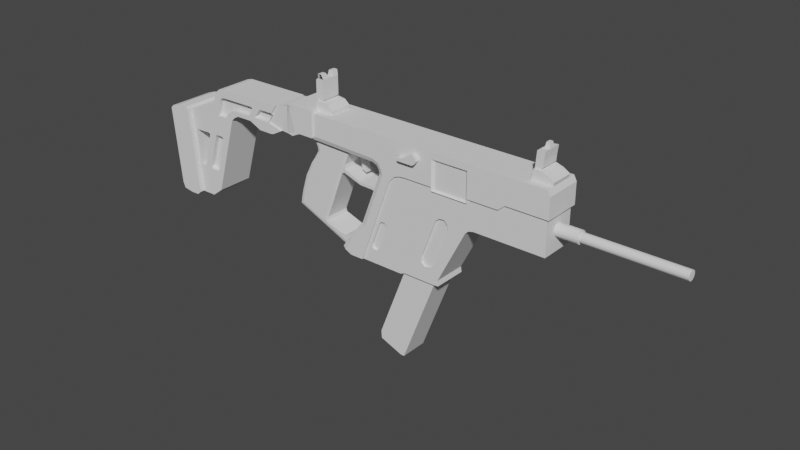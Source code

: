 # Source: Kriss-Vector.blend  (saved by Blender 2.93.21; exported with 4.5.12 LTS)
import bpy
from mathutils import Matrix  # noqa: F401  (used for matrix-valued properties, if any)

bpy.ops.wm.read_factory_settings(use_empty=True)
scene = bpy.context.scene
scene.name = 'Scene'

# ---- collections
col_collection = bpy.data.collections.new('Collection'); scene.collection.children.link(col_collection)

# ---- world
world_world = bpy.data.worlds.new('World'); scene.world = world_world
world_world.use_nodes = True; world_world.node_tree.nodes.clear()
_N = world_world.node_tree.nodes; _L = world_world.node_tree.links
n0 = _N.new('ShaderNodeOutputWorld'); n0.name = 'World Output'; n0.location = (300, 300)
n1 = _N.new('ShaderNodeBackground'); n1.name = 'Background'; n1.location = (10, 300)
n1.inputs[0].default_value = (0.05088, 0.05088, 0.05088, 1.0)
_L.new(n1.outputs[0], n0.inputs[0])
n0.is_active_output = True
world_world.color = (0.05088, 0.05088, 0.05088)
world_world.use_sun_shadow = False
world_world.sun_shadow_jitter_overblur = 0.0

# ---- meshes
me_x = bpy.data.meshes.new('栅格')
me_x.from_pydata([(0.3781, -0.4412, -0.5), (0.3366, -0.4564, -0.5), (0.3781, -0.4412, 0.5), (0.3366, -0.4564, 0.5), (-0.2989, -0.2473, -0.4708), (-0.2702, -0.2528, -0.5), (-0.309, -0.3114, -0.4708), (-0.2766, -0.2936, -0.5), (0.3015, -0.5742, -0.4708), (0.3162, -0.5487, -0.5), (-0.2799, -0.1637, -0.4708), (-0.2517, -0.1712, -0.5), (-0.2514, -0.07051, -0.4708), (-0.2235, -0.07915, -0.5), (-0.2229, 0.02027, -0.4708), (-0.1959, 0.009015, -0.5), (-0.1802, 0.1016, -0.4708), (-0.1542, 0.08826, -0.5), (0.2867, -0.4748, -0.5), (0.2867, -0.4748, -0.4708), (-0.1422, 0.1781, -0.4708), (-0.117, 0.1632, -0.5), (0.04146, -0.4106, -0.5), (0.06592, -0.3888, -0.4708), (-0.09234, 0.2499, -0.4708), (-0.06774, 0.2341, -0.5), (0.02581, -0.351, -0.5), (0.05642, -0.3526, -0.4708), (-0.04723, 0.3264, -0.4708), (-0.0167, 0.3207, -0.5), (0.2309, 0.1901, -0.5), (0.2582, 0.1798, -0.4708), (-0.05435, 0.3697, -0.4708), (-0.02629, 0.379, -0.5), (-0.08285, 0.4249, -0.4708), (-0.05994, 0.4442, -0.5), (0.2936, 0.2758, -0.4708), (0.2663, 0.2864, -0.5), (0.3624, 0.4477, -0.4708), (0.3313, 0.4487, -0.5), (-0.08329, 0.4618, -0.5), (-0.1338, 0.4634, -0.4708), (-0.2702, -0.2528, 0.5), (-0.2989, -0.2473, 0.4708), (-0.2766, -0.2936, 0.5), (-0.309, -0.3114, 0.4708), (0.3162, -0.5487, 0.5), (0.3015, -0.5742, 0.4708), (-0.2517, -0.1712, 0.5), (-0.2799, -0.1637, 0.4708), (-0.2235, -0.07915, 0.5), (-0.2514, -0.07051, 0.4708), (-0.1959, 0.009015, 0.5), (-0.2229, 0.02027, 0.4708), (-0.1542, 0.08826, 0.5), (-0.1802, 0.1016, 0.4708), (0.2867, -0.4748, 0.4708), (0.2867, -0.4748, 0.5), (-0.117, 0.1632, 0.5), (-0.1422, 0.1781, 0.4708), (0.06592, -0.3888, 0.4708), (0.04146, -0.4106, 0.5), (-0.06774, 0.2341, 0.5), (-0.09234, 0.2499, 0.4708), (0.05642, -0.3526, 0.4708), (0.02581, -0.351, 0.5), (-0.0167, 0.3207, 0.5), (-0.04723, 0.3264, 0.4708), (0.2582, 0.1798, 0.4708), (0.2309, 0.1901, 0.5), (-0.02629, 0.379, 0.5), (-0.05435, 0.3697, 0.4708), (-0.05995, 0.4442, 0.5), (-0.08285, 0.4249, 0.4708), (0.2663, 0.2864, 0.5), (0.2936, 0.2758, 0.4708), (0.3313, 0.4487, 0.5), (0.3624, 0.4477, 0.4708), (-0.1338, 0.4634, 0.4708), (-0.08329, 0.4618, 0.5)], [], [(10, 4, 43, 49), (12, 10, 49, 51), (8, 9, 0, 2, 46, 47), (0, 9, 7, 5, 11, 13, 15, 17, 21, 25, 29, 33, 35, 40, 39, 37, 30, 26, 22, 18, 1), (6, 8, 47, 45), (14, 12, 51, 53), (16, 14, 53, 55), (0, 1, 3, 2), (20, 16, 55, 59), (19, 23, 60, 56), (1, 18, 19, 56, 57, 3), (24, 20, 59, 63), (23, 27, 64, 60), (28, 24, 63, 67), (27, 31, 68, 64), (32, 28, 67, 71), (31, 36, 75, 68), (41, 34, 73, 78), (38, 39, 40, 41, 78, 79, 76, 77), (36, 38, 77, 75), (2, 3, 57, 61, 65, 69, 74, 76, 79, 72, 70, 66, 62, 58, 54, 52, 50, 48, 42, 44, 46), (34, 32, 71, 73), (8, 6, 7, 9), (6, 4, 5, 7), (4, 10, 11, 5), (10, 12, 13, 11), (12, 14, 15, 13), (14, 16, 17, 15), (16, 20, 21, 17), (23, 19, 18, 22), (20, 24, 25, 21), (27, 23, 22, 26), (24, 28, 29, 25), (31, 27, 26, 30), (28, 32, 33, 29), (32, 34, 35, 33), (38, 36, 37, 39), (34, 41, 40, 35), (30, 37, 36, 31), (46, 44, 45, 47), (44, 42, 43, 45), (42, 48, 49, 43), (48, 50, 51, 49), (50, 52, 53, 51), (52, 54, 55, 53), (54, 58, 59, 55), (61, 57, 56, 60), (58, 62, 63, 59), (65, 61, 60, 64), (62, 66, 67, 63), (69, 65, 64, 68), (66, 70, 71, 67), (70, 72, 73, 71), (76, 74, 75, 77), (72, 79, 78, 73), (68, 75, 74, 69), (4, 6, 45, 43)])
_uv = me_x.uv_layers.new(name='UV 贴图')
_uv.uv.foreach_set('vector', [0.0, 0.0, 0.0, 0.0, 0.0, 0.0, 0.0, 0.0, 0.0, 0.0, 0.0, 0.0, 0.0, 0.0, 0.0, 0.0, 0.0, 0.0, 0.0, 0.0, 0.0, 0.0, 0.0, 0.0, 0.0, 0.0, 0.0, 0.0, 0.0, 0.0, 0.0, 0.0, 0.0, 0.0, 0.0, 0.0, 0.0, 0.0, 0.0, 0.0, 0.0, 0.0, 0.0, 0.0, 0.0, 0.0, 0.0, 0.0, 0.0, 0.0, 0.0, 0.0, 0.0, 0.0, 0.0, 0.0, 0.0, 0.0, 0.0, 0.0, 0.0, 0.0, 0.0, 0.0, 0.0, 0.0, 0.0, 0.0, 0.0, 0.0, 0.0, 0.0, 0.0, 0.0, 0.0, 0.0, 0.0, 0.0, 0.0, 0.0, 0.0, 0.0, 0.0, 0.0, 0.0, 0.0, 0.0, 0.0, 0.0, 0.0, 0.0, 0.0, 0.0, 0.0, 0.0, 0.0, 0.0, 0.0, 0.0, 0.0, 0.0, 0.0, 0.0, 0.0, 0.0, 0.0, 0.0, 0.0, 0.0, 0.0, 0.0, 0.0, 0.0, 0.0, 0.0, 0.0, 0.0, 0.0, 0.0, 0.0, 0.0, 0.0, 0.0, 0.0, 0.0, 0.0, 0.0, 0.0, 0.0, 0.0, 0.0, 0.0, 0.0, 0.0, 0.0, 0.0, 0.0, 0.0, 0.0, 0.0, 0.0, 0.0, 0.0, 0.0, 0.0, 0.0, 0.0, 0.0, 0.0, 0.0, 0.0, 0.0, 0.0, 0.0, 0.0, 0.0, 0.0, 0.0, 0.0, 0.0, 0.0, 0.0, 0.0, 0.0, 0.0, 0.0, 0.0, 0.0, 0.0, 0.0, 0.0, 0.0, 0.0, 0.0, 0.0, 0.0, 0.0, 0.0, 0.0, 0.0, 0.0, 0.0, 0.0, 0.0, 0.0, 0.0, 0.0, 0.0, 0.0, 0.0, 0.0, 0.0, 0.0, 0.0, 0.0, 0.0, 0.0, 0.0, 0.0, 0.0, 0.0, 0.0, 0.0, 0.0, 0.0, 0.0, 0.0, 0.0, 0.0, 0.0, 0.0, 0.0, 0.0, 0.0, 0.0, 0.0, 0.0, 0.0, 0.0, 0.0, 0.0, 0.0, 0.0, 0.0, 0.0, 0.0, 0.0, 0.0, 0.0, 0.0, 0.0, 0.0, 0.0, 0.0, 0.0, 0.0, 0.0, 0.0, 0.0, 0.0, 0.0, 0.0, 0.0, 0.0, 0.0, 0.0, 0.0, 0.0, 0.0, 0.0, 0.0, 0.0, 0.0, 0.0, 0.0, 0.0, 0.0, 0.0, 0.0, 0.0, 0.0, 0.0, 0.0, 0.0, 0.0, 0.0, 0.0, 0.0, 0.0, 0.0, 0.0, 0.0, 0.0, 0.0, 0.0, 0.0, 0.0, 0.0, 0.0, 0.0, 0.0, 0.0, 0.0, 0.0, 0.0, 0.0, 0.0, 0.0, 0.0, 0.0, 0.0, 0.0, 0.0, 0.0, 0.0, 0.0, 0.0, 0.0, 0.0, 0.0, 0.0, 0.0, 0.0, 0.0, 0.0, 0.0, 0.0, 0.0, 0.0, 0.0, 0.0, 0.0, 0.0, 0.0, 0.0, 0.0, 0.0, 0.0, 0.0, 0.0, 0.0, 0.0, 0.0, 0.0, 0.0, 0.0, 0.0, 0.0, 0.0, 0.0, 0.0, 0.0, 0.0, 0.0, 0.0, 0.0, 0.0, 0.0, 0.0, 0.0, 0.0, 0.0, 0.0, 0.0, 0.0, 0.0, 0.0, 0.0, 0.0, 0.0, 0.0, 0.0, 0.0, 0.0, 0.0, 0.0, 0.0, 0.0, 0.0, 0.0, 0.0, 0.0, 0.0, 0.0, 0.0, 0.0, 0.0, 0.0, 0.0, 0.0, 0.0, 0.0, 0.0, 0.0, 0.0, 0.0, 0.0, 0.0, 0.0, 0.0, 0.0, 0.0, 0.0, 0.0, 0.0, 0.0, 0.0, 0.0, 0.0, 0.0, 0.0, 0.0, 0.0, 0.0, 0.0, 0.0, 0.0, 0.0, 0.0, 0.0, 0.0, 0.0, 0.0, 0.0, 0.0, 0.0, 0.0, 0.0, 0.0, 0.0, 0.0, 0.0, 0.0, 0.0, 0.0, 0.0, 0.0, 0.0, 0.0, 0.0, 0.0, 0.0, 0.0, 0.0, 0.0, 0.0, 0.0, 0.0, 0.0, 0.0, 0.0, 0.0, 0.0, 0.0, 0.0, 0.0, 0.0, 0.0, 0.0, 0.0, 0.0, 0.0, 0.0, 0.0, 0.0, 0.0, 0.0, 0.0, 0.0, 0.0, 0.0, 0.0, 0.0, 0.0, 0.0, 0.0, 0.0, 0.0, 0.0, 0.0, 0.0, 0.0, 0.0, 0.0, 0.0, 0.0, 0.0, 0.0, 0.0, 0.0, 0.0, 0.0, 0.0, 0.0, 0.0, 0.0, 0.0, 0.0, 0.0, 0.0, 0.0, 0.0, 0.0, 0.0, 0.0, 0.0, 0.0, 0.0, 0.0, 0.0, 0.0, 0.0, 0.0, 0.0, 0.0, 0.0, 0.0, 0.0, 0.0, 0.0, 0.0, 0.0, 0.0, 0.0, 0.0, 0.0, 0.0, 0.0, 0.0, 0.0, 0.0, 0.0, 0.0, 0.0, 0.0, 0.0, 0.0, 0.0, 0.0, 0.0, 0.0, 0.0, 0.0, 0.0, 0.0, 0.0, 0.0, 0.0, 0.0, 0.0, 0.0, 0.0, 0.0, 0.0, 0.0, 0.0, 0.0, 0.0, 0.0, 0.0])
me_x.use_remesh_fix_poles = True
me_x.use_remesh_preserve_attributes = False
me_x.update()
me_002 = bpy.data.meshes.new('栅格.002')
me_002.from_pydata([(-0.2425, 0.01342, -0.5), (-0.2045, 0.03059, -0.5), (-0.007468, -0.03771, -0.5), (0.1379, -0.04245, -0.5), (0.1717, -0.05195, -0.5), (0.1745, -0.08739, -0.5), (0.2137, 0.01528, -0.5), (0.1734, -0.01159, -0.5), (-0.01125, -0.00684, -0.5), (-0.1983, 0.06914, -0.5), (-0.2072, 0.1095, -0.5), (-0.2425, 0.01342, 0.5), (-0.2045, 0.03059, 0.5), (-0.007468, -0.03771, 0.5), (0.1379, -0.04245, 0.5), (0.1717, -0.05195, 0.5), (0.1745, -0.08739, 0.5), (0.2137, 0.01528, 0.5), (0.1734, -0.01159, 0.5), (-0.01125, -0.00684, 0.5), (-0.1983, 0.06914, 0.5), (-0.2072, 0.1095, 0.5)], [], [(0, 10, 9, 8, 7, 6, 5, 4, 3, 2, 1), (11, 12, 13, 14, 15, 16, 17, 18, 19, 20, 21), (0, 1, 12, 11), (1, 2, 13, 12), (2, 3, 14, 13), (3, 4, 15, 14), (4, 5, 16, 15), (6, 7, 18, 17), (7, 8, 19, 18), (8, 9, 20, 19), (9, 10, 21, 20)])
_uv = me_002.uv_layers.new(name='UV 贴图')
_uv.uv.foreach_set('vector', [0.0, 0.0, 0.0, 0.0, 0.0, 0.0, 0.0, 0.0, 0.0, 0.0, 0.0, 0.0, 0.0, 0.0, 0.0, 0.0, 0.0, 0.0, 0.0, 0.0, 0.0, 0.0, 0.0, 0.0, 0.0, 0.0, 0.0, 0.0, 0.0, 0.0, 0.0, 0.0, 0.0, 0.0, 0.0, 0.0, 0.0, 0.0, 0.0, 0.0, 0.0, 0.0, 0.0, 0.0, 0.0, 0.0, 0.0, 0.0, 0.0, 0.0, 0.0, 0.0, 0.0, 0.0, 0.0, 0.0, 0.0, 0.0, 0.0, 0.0, 0.0, 0.0, 0.0, 0.0, 0.0, 0.0, 0.0, 0.0, 0.0, 0.0, 0.0, 0.0, 0.0, 0.0, 0.0, 0.0, 0.0, 0.0, 0.0, 0.0, 0.0, 0.0, 0.0, 0.0, 0.0, 0.0, 0.0, 0.0, 0.0, 0.0, 0.0, 0.0, 0.0, 0.0, 0.0, 0.0, 0.0, 0.0, 0.0, 0.0, 0.0, 0.0, 0.0, 0.0, 0.0, 0.0, 0.0, 0.0, 0.0, 0.0, 0.0, 0.0, 0.0, 0.0, 0.0, 0.0])
me_002.use_remesh_fix_poles = True
me_002.use_remesh_preserve_attributes = False
me_002.update()
me_003 = bpy.data.meshes.new('栅格.003')
me_003.from_pydata([(0.04277, 0.03392, 0.5), (0.0309, -0.02963, 0.5), (0.04039, -0.09318, 0.5), (0.05226, -0.1591, 0.5), (0.004778, -0.1324, 0.5), (-0.02371, -0.01791, 0.5), (-0.04983, 0.02064, 0.5), (-0.08124, 0.03645, 0.5), (-0.06681, 0.1725, 0.5), (0.0505, 0.1688, 0.5), (0.04277, 0.03392, -0.5), (0.0309, -0.02963, -0.5), (0.04039, -0.09318, -0.5), (0.05226, -0.1591, -0.5), (0.004778, -0.1324, -0.5), (-0.02371, -0.01791, -0.5), (-0.04983, 0.02064, -0.5), (-0.08124, 0.03645, -0.5), (-0.06681, 0.1725, -0.5), (0.0505, 0.1688, -0.5)], [], [(1, 0, 9, 8, 7, 6, 5, 4, 3, 2), (11, 12, 13, 14, 15, 16, 17, 18, 19, 10), (0, 1, 11, 10), (1, 2, 12, 11), (2, 3, 13, 12), (3, 4, 14, 13), (4, 5, 15, 14), (5, 6, 16, 15), (6, 7, 17, 16), (7, 8, 18, 17), (8, 9, 19, 18), (9, 0, 10, 19)])
_uv = me_003.uv_layers.new(name='UV 贴图')
_uv.uv.foreach_set('vector', [0.0, 0.0, 0.0, 0.0, 0.0, 0.0, 0.0, 0.0, 0.0, 0.0, 0.0, 0.0, 0.0, 0.0, 0.0, 0.0, 0.0, 0.0, 0.0, 0.0, 0.0, 0.0, 0.0, 0.0, 0.0, 0.0, 0.0, 0.0, 0.0, 0.0, 0.0, 0.0, 0.0, 0.0, 0.0, 0.0, 0.0, 0.0, 0.0, 0.0, 0.0, 0.0, 0.0, 0.0, 0.0, 0.0, 0.0, 0.0, 0.0, 0.0, 0.0, 0.0, 0.0, 0.0, 0.0, 0.0, 0.0, 0.0, 0.0, 0.0, 0.0, 0.0, 0.0, 0.0, 0.0, 0.0, 0.0, 0.0, 0.0, 0.0, 0.0, 0.0, 0.0, 0.0, 0.0, 0.0, 0.0, 0.0, 0.0, 0.0, 0.0, 0.0, 0.0, 0.0, 0.0, 0.0, 0.0, 0.0, 0.0, 0.0, 0.0, 0.0, 0.0, 0.0, 0.0, 0.0, 0.0, 0.0, 0.0, 0.0, 0.0, 0.0, 0.0, 0.0, 0.0, 0.0, 0.0, 0.0, 0.0, 0.0, 0.0, 0.0, 0.0, 0.0, 0.0, 0.0, 0.0, 0.0, 0.0, 0.0])
me_003.use_remesh_fix_poles = True
me_003.use_remesh_preserve_attributes = False
me_003.update()
me_004 = bpy.data.meshes.new('栅格.004')
me_004.from_pydata([(0.02812, 0.05836, 0.6634), (-0.06686, -0.009379, 0.6634), (-0.1143, -0.009379, 0.6634), (-0.1238, -0.03494, 0.6634), (-0.1048, -0.04332, 0.6634), (0.05661, -0.04332, 0.6634), (0.08035, -0.02615, 0.6634), (0.1017, 0.005275, 0.6634), (0.08747, 0.0462, 0.6634), (0.05661, 0.061, 0.6634), (0.03166, 0.04883, -0.3366), (0.02812, 0.05836, -0.3268), (-0.06371, -0.0192, -0.3366), (-0.06686, -0.009379, -0.3268), (-0.1075, -0.0192, -0.3366), (-0.1143, -0.009379, -0.3268), (-0.1114, -0.02969, -0.3366), (-0.1238, -0.03494, -0.3268), (-0.1028, -0.03351, -0.3366), (-0.1048, -0.04332, -0.3268), (0.05343, -0.03351, -0.3366), (0.05661, -0.04332, -0.3268), (0.0732, -0.0192, -0.3366), (0.08035, -0.02615, -0.3268), (0.09082, 0.006712, -0.3366), (0.1017, 0.005275, -0.3268), (0.07954, 0.03911, -0.3366), (0.08747, 0.0462, -0.3268), (0.05661, 0.061, -0.3268), (0.05481, 0.05097, -0.3366)], [], [(11, 13, 1, 0), (9, 0, 1, 2, 3, 4, 5, 6, 7, 8), (29, 26, 24, 22, 20, 18, 16, 14, 12, 10), (13, 15, 2, 1), (15, 17, 3, 2), (17, 19, 4, 3), (19, 21, 5, 4), (21, 23, 6, 5), (23, 25, 7, 6), (25, 27, 8, 7), (27, 28, 9, 8), (29, 10, 11, 28), (10, 12, 13, 11), (12, 14, 15, 13), (14, 16, 17, 15), (16, 18, 19, 17), (18, 20, 21, 19), (20, 22, 23, 21), (22, 24, 25, 23), (24, 26, 27, 25), (26, 29, 28, 27), (28, 11, 0, 9)])
_uv = me_004.uv_layers.new(name='UV 贴图')
_uv.uv.foreach_set('vector', [0.0, 0.0, 0.0, 0.0, 0.0, 0.0, 0.0, 0.0, 0.0, 0.0, 0.0, 0.0, 0.0, 0.0, 0.0, 0.0, 0.0, 0.0, 0.0, 0.0, 0.0, 0.0, 0.0, 0.0, 0.0, 0.0, 0.0, 0.0, 0.0, 0.0, 0.0, 0.0, 0.0, 0.0, 0.0, 0.0, 0.0, 0.0, 0.0, 0.0, 0.0, 0.0, 0.0, 0.0, 0.0, 0.0, 0.0, 0.0, 0.0, 0.0, 0.0, 0.0, 0.0, 0.0, 0.0, 0.0, 0.0, 0.0, 0.0, 0.0, 0.0, 0.0, 0.0, 0.0, 0.0, 0.0, 0.0, 0.0, 0.0, 0.0, 0.0, 0.0, 0.0, 0.0, 0.0, 0.0, 0.0, 0.0, 0.0, 0.0, 0.0, 0.0, 0.0, 0.0, 0.0, 0.0, 0.0, 0.0, 0.0, 0.0, 0.0, 0.0, 0.0, 0.0, 0.0, 0.0, 0.0, 0.0, 0.0, 0.0, 0.0, 0.0, 0.0, 0.0, 0.0, 0.0, 0.0, 0.0, 0.0, 0.0, 0.0, 0.0, 0.0, 0.0, 0.0, 0.0, 0.0, 0.0, 0.0, 0.0, 0.0, 0.0, 0.0, 0.0, 0.0, 0.0, 0.0, 0.0, 0.0, 0.0, 0.0, 0.0, 0.0, 0.0, 0.0, 0.0, 0.0, 0.0, 0.0, 0.0, 0.0, 0.0, 0.0, 0.0, 0.0, 0.0, 0.0, 0.0, 0.0, 0.0, 0.0, 0.0, 0.0, 0.0, 0.0, 0.0, 0.0, 0.0, 0.0, 0.0, 0.0, 0.0, 0.0, 0.0, 0.0, 0.0, 0.0, 0.0, 0.0, 0.0, 0.0, 0.0, 0.0, 0.0, 0.0, 0.0, 0.0, 0.0, 0.0, 0.0, 0.0, 0.0, 0.0, 0.0, 0.0, 0.0, 0.0, 0.0, 0.0, 0.0, 0.0, 0.0, 0.0, 0.0, 0.0, 0.0, 0.0, 0.0, 0.0, 0.0])
me_004.use_remesh_fix_poles = True
me_004.use_remesh_preserve_attributes = False
me_004.update()
me_005 = bpy.data.meshes.new('栅格.005')
me_005.from_pydata([(1.374, 0.09942, -0.5), (1.358, -0.05212, -0.5), (1.363, 0.01423, -0.5), (1.338, -0.07097, -0.5), (1.281, -0.07097, -0.5), (1.294, 0.09048, -0.5), (1.374, 0.09942, 0.5), (1.358, -0.05212, 0.5), (1.363, 0.01423, 0.5), (1.338, -0.07097, 0.5), (1.281, -0.07097, 0.5), (1.294, 0.09048, 0.5), (1.338, -0.07097, -0.6), (1.419, -0.0982, -0.6), (1.281, -0.07097, -0.6), (1.338, -0.07097, 0.6), (1.419, -0.0982, 0.6), (1.281, -0.07097, 0.6), (1.258, -0.1774, 0.6), (1.48, -0.1778, 0.6), (1.258, -0.1774, -0.6), (1.48, -0.1778, -0.6), (1.488, -0.1391, -0.6), (1.488, -0.1391, 0.6), (-1.183, -0.09765, -0.6), (-1.183, -0.1732, -0.6), (-1.174, -0.07502, -0.6), (-1.183, -0.09765, 0.6), (-1.183, -0.1732, 0.6), (-1.174, -0.07502, 0.6), (-1.119, -0.07502, 0.6), (-1.034, -0.088, 0.6), (-1.119, -0.07502, -0.6), (-1.034, -0.088, -0.6), (-0.9791, -0.1349, -0.6), (-0.9791, -0.1735, -0.6), (-0.9791, -0.1349, 0.6), (-0.9791, -0.1735, 0.6), (-1.119, -0.07502, -0.5), (-1.174, -0.07502, -0.5), (-1.1, -0.05309, -0.5), (-1.119, -0.07502, 0.5), (-1.174, -0.07502, 0.5), (-1.1, -0.05309, 0.5), (-1.1, 0.1445, 0.5), (-1.117, 0.195, 0.55), (-1.1, 0.1445, -0.5), (-1.117, 0.195, -0.55), (-1.16, 0.195, -0.55), (-1.165, 0.1522, -0.5), (-1.16, 0.195, 0.55), (-1.165, 0.1522, 0.5), (-1.193, 0.1285, 0.5), (-1.193, -0.05309, 0.5), (-1.193, 0.1285, -0.5), (-1.193, -0.05309, -0.5), (-1.119, -0.07502, -0.1667), (-1.119, -0.07502, 0.1667), (-1.1, -0.05309, -0.1667), (-1.1, -0.05309, 0.1667), (-1.1, 0.1445, -0.1667), (-1.1, 0.1445, 0.1667), (-1.117, 0.195, -0.2167), (-1.117, 0.195, 0.2167), (-1.16, 0.195, -0.2167), (-1.16, 0.195, 0.2167), (-1.165, 0.1522, -0.1667), (-1.165, 0.1522, 0.1667), (-1.193, 0.1285, -0.1667), (-1.193, 0.1285, 0.1667), (-1.193, -0.05309, -0.1667), (-1.193, -0.05309, 0.1667), (-1.174, -0.07502, -0.1667), (-1.174, -0.07502, 0.1667), (1.374, 0.09942, -0.1667), (1.374, 0.09942, 0.1667), (1.358, -0.05212, -0.1667), (1.358, -0.05212, 0.1667), (1.363, 0.01423, -0.1667), (1.363, 0.01423, 0.1667), (1.338, -0.07097, -0.1667), (1.338, -0.07097, 0.1667), (1.281, -0.07097, -0.1667), (1.281, -0.07097, 0.1667), (1.294, 0.09048, -0.1667), (1.294, 0.09048, 0.1667), (1.323, 0.1095, -0.1667), (1.323, 0.1095, 0.1667), (1.331, 0.1522, -0.1167), (1.331, 0.1522, 0.1167), (1.362, 0.1522, -0.1167), (1.362, 0.1522, 0.1167)], [], [(10, 11, 6, 8, 7, 9), (77, 81, 9, 7), (79, 77, 7, 8), (75, 79, 8, 6), (83, 85, 11, 10), (13, 12, 15, 16), (21, 20, 14, 12, 13, 22), (12, 14, 17, 15), (19, 23, 16, 15, 17, 18), (14, 20, 18, 17), (21, 22, 23, 19), (22, 13, 16, 23), (25, 24, 27, 28), (25, 35, 34, 33, 32, 26, 24), (24, 26, 29, 27), (28, 27, 29, 30, 31, 36, 37), (26, 32, 30, 29), (32, 33, 31, 30), (33, 34, 36, 31), (34, 35, 37, 36), (59, 57, 41, 43), (61, 59, 43, 44), (63, 61, 44, 45), (65, 63, 45, 50), (67, 65, 50, 51), (69, 67, 51, 52), (71, 69, 52, 53), (73, 71, 53, 42), (39, 55, 70, 72), (72, 70, 71, 73), (55, 54, 68, 70), (70, 68, 69, 71), (54, 49, 66, 68), (66, 64, 62, 60), (49, 48, 64, 66), (61, 69, 68, 60), (48, 47, 62, 64), (69, 61, 67), (47, 46, 60, 62), (68, 66, 60), (46, 40, 58, 60), (60, 58, 59, 61), (40, 38, 56, 58), (58, 56, 57, 59), (41, 42, 53, 52, 51, 44, 43), (38, 40, 46, 49, 54, 55, 39), (88, 90, 91, 89), (90, 74, 75, 91), (86, 88, 89, 87), (84, 86, 87, 85), (4, 5, 84, 82), (82, 84, 85, 83), (0, 2, 78, 74), (74, 78, 79, 75), (2, 1, 76, 78), (78, 76, 77, 79), (1, 3, 80, 76), (76, 80, 81, 77), (3, 1, 2, 0, 5, 4), (90, 88, 86, 84, 74), (74, 84, 5, 0), (91, 75, 85, 87, 89), (6, 11, 85, 75), (65, 67, 61, 63), (46, 47, 48, 49)])
_uv = me_005.uv_layers.new(name='UV 贴图')
_uv.uv.foreach_set('vector', [0.0, 0.0, 0.0, 0.0, 0.0, 0.0, 0.0, 0.0, 0.0, 0.0, 0.0, 0.0, 0.0, 0.0, 0.0, 0.0, 0.0, 0.0, 0.0, 0.0, 0.0, 0.0, 0.0, 0.0, 0.0, 0.0, 0.0, 0.0, 0.0, 0.0, 0.0, 0.0, 0.0, 0.0, 0.0, 0.0, 0.0, 0.0, 0.0, 0.0, 0.0, 0.0, 0.0, 0.0, 0.0, 0.0, 0.0, 0.0, 0.0, 0.0, 0.0, 0.0, 0.0, 0.0, 0.0, 0.0, 0.0, 0.0, 0.0, 0.0, 0.0, 0.0, 0.0, 0.0, 0.0, 0.0, 0.0, 0.0, 0.0, 0.0, 0.0, 0.0, 0.0, 0.0, 0.0, 0.0, 0.0, 0.0, 0.0, 0.0, 0.0, 0.0, 0.0, 0.0, 0.0, 0.0, 0.0, 0.0, 0.0, 0.0, 0.0, 0.0, 0.0, 0.0, 0.0, 0.0, 0.0, 0.0, 0.0, 0.0, 0.0, 0.0, 0.0, 0.0, 0.0, 0.0, 0.0, 0.0, 0.0, 0.0, 0.0, 0.0, 0.0, 0.0, 0.0, 0.0, 0.0, 0.0, 0.0, 0.0, 0.0, 0.0, 0.0, 0.0, 0.0, 0.0, 0.0, 0.0, 0.0, 0.0, 0.0, 0.0, 0.0, 0.0, 0.0, 0.0, 0.0, 0.0, 0.0, 0.0, 0.0, 0.0, 0.0, 0.0, 0.0, 0.0, 0.0, 0.0, 0.0, 0.0, 0.0, 0.0, 0.0, 0.0, 0.0, 0.0, 0.0, 0.0, 0.0, 0.0, 0.0, 0.0, 0.0, 0.0, 0.0, 0.0, 0.0, 0.0, 0.0, 0.0, 0.0, 0.0, 0.0, 0.0, 0.0, 0.0, 0.0, 0.0, 0.0, 0.0, 0.0, 0.0, 0.0, 0.0, 0.0, 0.0, 0.0, 0.0, 0.0, 0.0, 0.0, 0.0, 0.0, 0.0, 0.0, 0.0, 0.0, 0.0, 0.0, 0.0, 0.0, 0.0, 0.0, 0.0, 0.0, 0.0, 0.0, 0.0, 0.0, 0.0, 0.0, 0.0, 0.0, 0.0, 0.0, 0.0, 0.0, 0.0, 0.0, 0.0, 0.0, 0.0, 0.0, 0.0, 0.0, 0.0, 0.0, 0.0, 0.0, 0.0, 0.0, 0.0, 0.0, 0.0, 0.0, 0.0, 0.0, 0.0, 0.0, 0.0, 0.0, 0.0, 0.0, 0.0, 0.0, 0.0, 0.0, 0.0, 0.0, 0.0, 0.0, 0.0, 0.0, 0.0, 0.0, 0.0, 0.0, 0.0, 0.0, 0.0, 0.0, 0.0, 0.0, 0.0, 0.0, 0.0, 0.0, 0.0, 0.0, 0.0, 0.0, 0.0, 0.0, 0.0, 0.0, 0.0, 0.0, 0.0, 0.0, 0.0, 0.0, 0.0, 0.0, 0.0, 0.0, 0.0, 0.0, 0.0, 0.0, 0.0, 0.0, 0.0, 0.0, 0.0, 0.0, 0.0, 0.0, 0.0, 0.0, 0.0, 0.0, 0.0, 0.0, 0.0, 0.0, 0.0, 0.0, 0.0, 0.0, 0.0, 0.0, 0.0, 0.0, 0.0, 0.0, 0.0, 0.0, 0.0, 0.0, 0.0, 0.0, 0.0, 0.0, 0.0, 0.0, 0.0, 0.0, 0.0, 0.0, 0.0, 0.0, 0.0, 0.0, 0.0, 0.0, 0.0, 0.0, 0.0, 0.0, 0.0, 0.0, 0.0, 0.0, 0.0, 0.0, 0.0, 0.0, 0.0, 0.0, 0.0, 0.0, 0.0, 0.0, 0.0, 0.0, 0.0, 0.0, 0.0, 0.0, 0.0, 0.0, 0.0, 0.0, 0.0, 0.0, 0.0, 0.0, 0.0, 0.0, 0.0, 0.0, 0.0, 0.0, 0.0, 0.0, 0.0, 0.0, 0.0, 0.0, 0.0, 0.0, 0.0, 0.0, 0.0, 0.0, 0.0, 0.0, 0.0, 0.0, 0.0, 0.0, 0.0, 0.0, 0.0, 0.0, 0.0, 0.0, 0.0, 0.0, 0.0, 0.0, 0.0, 0.0, 0.0, 0.0, 0.0, 0.0, 0.0, 0.0, 0.0, 0.0, 0.0, 0.0, 0.0, 0.0, 0.0, 0.0, 0.0, 0.0, 0.0, 0.0, 0.0, 0.0, 0.0, 0.0, 0.0, 0.0, 0.0, 0.0, 0.0, 0.0, 0.0, 0.0, 0.0, 0.0, 0.0, 0.0, 0.0, 0.0, 0.0, 0.0, 0.0, 0.0, 0.0, 0.0, 0.0, 0.0, 0.0, 0.0, 0.0, 0.0, 0.0, 0.0, 0.0, 0.0, 0.0, 0.0, 0.0, 0.0, 0.0, 0.0, 0.0, 0.0, 0.0, 0.0, 0.0, 0.0, 0.0, 0.0, 0.0, 0.0, 0.0, 0.0, 0.0, 0.0, 0.0, 0.0, 0.0, 0.0, 0.0, 0.0, 0.0, 0.0, 0.0, 0.0, 0.0, 0.0, 0.0, 0.0, 0.0, 0.0, 0.0, 0.0, 0.0, 0.0, 0.0, 0.0, 0.0, 0.0, 0.0, 0.0, 0.0, 0.0, 0.0, 0.0, 0.0, 0.0, 0.0, 0.0, 0.0, 0.0, 0.0, 0.0, 0.0, 0.0, 0.0, 0.0, 0.0, 0.0, 0.0, 0.0, 0.0, 0.0, 0.0, 0.0, 0.0, 0.0, 0.0, 0.0, 0.0, 0.0, 0.0, 0.0, 0.0, 0.0, 0.0, 0.0, 0.0, 0.0, 0.0, 0.0, 0.0, 0.0, 0.0, 0.0, 0.0, 0.0, 0.0, 0.0, 0.0, 0.0, 0.0, 0.0, 0.0, 0.0, 0.0, 0.0, 0.0, 0.0, 0.0])
me_005.use_remesh_fix_poles = True
me_005.use_remesh_preserve_attributes = False
me_005.update()
me_006 = bpy.data.meshes.new('栅格.006')
me_006.from_pydata([(-0.2989, 0.3399, -0.502), (-0.3387, 0.309, -0.502), (-0.3714, 0.271, -0.502), (-0.4325, 0.04308, -0.502), (-0.792, 0.04667, -0.502), (-0.6813, -0.9108, -0.502), (-0.9005, 0.04753, -0.502), (-0.5151, -0.9103, -0.502), (-1.005, 0.01136, -0.502), (-0.3916, -0.8171, -0.502), (-1.034, -0.02006, -0.502), (-0.1376, 0.04056, -0.502), (-0.226, 0.04546, -0.502), (-0.09483, 0.08148, -0.502), (-0.2094, 0.0787, -0.502), (-0.9552, -0.8706, -0.502), (-0.1761, 0.1119, -0.502), (-0.0426, 0.1082, -0.502), (-0.1358, 0.1357, -0.502), (-0.929, -0.9329, -0.502), (-0.08352, 0.1547, -0.502), (0.7409, 0.1108, -0.527), (0.1183, 0.1547, -0.502), (-0.8151, -0.9501, -0.502), (0.1777, 0.2496, -0.502), (0.8454, 0.1597, -0.502), (0.1587, 0.2639, -0.502), (-0.7225, -0.9483, -0.502), (-0.245, 0.2591, -0.502), (1.016, 0.1597, -0.502), (-0.2806, 0.2449, -0.502), (-0.2996, 0.2164, -0.502), (-0.3447, 0.04308, -0.502), (-0.5014, -0.6027, -0.502), (-0.518, -0.579, -0.502), (-0.2377, 0.3549, -0.502), (0.5108, 0.3597, -0.502), (0.1587, 0.2639, -0.377), (0.1777, 0.2496, -0.377), (0.7214, 0.4428, -0.502), (1.016, 0.4428, -0.502), (-0.2925, -0.2038, -0.502), (-0.7691, 0.01934, -0.502), (-0.3946, -0.579, -0.502), (-0.4207, -0.6027, -0.502), (-0.3138, -0.1849, -0.502), (-0.4017, -0.1849, -0.502), (-0.7032, -0.1967, -0.502), (-0.6652, -0.5885, -0.502), (-0.6035, -0.5861, -0.502), (-0.499, -0.2062, -0.502), (-0.518, -0.1896, -0.502), (0.2869, 0.2663, -0.502), (0.4483, 0.2663, -0.502), (0.4602, 0.2496, -0.502), (0.3985, 0.1571, -0.502), (0.218, 0.1571, -0.502), (0.2085, 0.1713, -0.502), (0.5724, 0.1108, -0.502), (0.1379, 0.1095, -0.502), (0.2756, 0.04537, -0.502), (0.4323, 0.04537, -0.502), (0.4631, 0.0525, -0.502), (0.7045, 0.4238, -0.527), (0.8027, 0.2034, -0.527), (0.8169, 0.2509, -0.527), (0.7955, 0.3601, -0.527), (0.7789, 0.3839, -0.527), (0.7528, 0.41, -0.527), (0.8193, 0.3111, -0.527), (-0.2989, 0.3399, 0.498), (-0.3387, 0.309, 0.498), (-0.3714, 0.271, 0.498), (-0.792, 0.04667, 0.498), (-0.6813, -0.9108, 0.498), (-0.9005, 0.04753, 0.498), (-0.5151, -0.9103, 0.498), (-1.005, 0.01136, 0.498), (-0.4325, 0.04308, 0.498), (-1.034, -0.02006, 0.498), (-0.1376, 0.04056, 0.498), (-0.226, 0.04546, 0.498), (-0.09483, 0.08148, 0.498), (-0.2094, 0.0787, 0.498), (-0.9552, -0.8706, 0.498), (-0.1761, 0.1119, 0.498), (-0.0426, 0.1082, 0.498), (-0.1358, 0.1357, 0.498), (-0.929, -0.9329, 0.498), (-0.08352, 0.1547, 0.498), (0.7409, 0.1108, 0.523), (0.1183, 0.1547, 0.498), (-0.8151, -0.9501, 0.498), (0.1777, 0.2496, 0.498), (0.8454, 0.1597, 0.498), (0.1587, 0.2639, 0.498), (-0.7225, -0.9483, 0.498), (-0.245, 0.2591, 0.498), (1.016, 0.1597, 0.498), (-0.2806, 0.2449, 0.498), (-0.2996, 0.2164, 0.498), (-0.3447, 0.04308, 0.498), (-0.7032, -0.1967, 0.498), (-0.4017, -0.1849, 0.498), (-0.2377, 0.3549, 0.498), (0.5108, 0.3597, 0.498), (-0.4207, -0.6027, -0.377), (-0.5014, -0.6027, -0.377), (0.7214, 0.4428, 0.498), (1.016, 0.4428, 0.498), (-0.3138, -0.1849, 0.498), (-0.7691, 0.01934, 0.498), (-0.4207, -0.6027, 0.498), (-0.3946, -0.579, 0.498), (-0.2925, -0.2038, 0.498), (-0.518, -0.579, 0.498), (-0.5014, -0.6027, 0.498), (-0.1376, 0.04056, 0.498), (-0.3916, -0.8171, 0.498), (0.2869, 0.2663, 0.498), (0.4483, 0.2663, 0.498), (0.4602, 0.2496, 0.498), (0.3985, 0.1571, 0.498), (0.218, 0.1571, 0.498), (0.2085, 0.1713, 0.498), (0.5724, 0.1108, 0.498), (0.1379, 0.1095, 0.498), (0.2756, 0.04537, 0.498), (0.4323, 0.04537, 0.498), (0.4631, 0.0525, 0.498), (0.7045, 0.4238, 0.523), (0.7789, 0.1535, 0.523), (0.8027, 0.2034, 0.523), (0.8169, 0.2509, 0.523), (0.7789, 0.3839, 0.523), (0.7528, 0.41, 0.523), (0.8193, 0.3111, 0.523), (-0.6652, -0.5885, 0.498), (-0.6035, -0.5861, 0.498), (-0.499, -0.2062, 0.498), (-0.518, -0.1896, 0.498), (0.7409, 0.1108, -0.552), (0.8454, 0.1597, -0.552), (1.016, 0.1597, -0.552), (1.016, 0.4428, -0.552), (0.7214, 0.4428, -0.552), (0.7045, 0.4238, -0.552), (0.7528, 0.41, -0.552), (0.7789, 0.3839, -0.552), (0.8169, 0.2509, -0.552), (0.8193, 0.3111, -0.552), (0.8027, 0.2034, -0.552), (0.7789, 0.1535, -0.552), (0.7955, 0.3601, -0.552), (0.7409, 0.1108, 0.548), (0.8454, 0.1597, 0.548), (1.016, 0.1597, 0.548), (1.016, 0.4428, 0.548), (0.7214, 0.4428, 0.548), (0.7045, 0.4238, 0.548), (0.7528, 0.41, 0.548), (0.7789, 0.3839, 0.548), (0.8169, 0.2509, 0.548), (0.8193, 0.3111, 0.548), (0.8027, 0.2034, 0.548), (0.7789, 0.1535, 0.548), (0.7955, 0.3601, 0.548), (0.5724, 0.1108, -0.452), (0.5826, 0.3668, -0.452), (0.5108, 0.3597, -0.452), (0.6591, 0.3953, -0.452), (0.4602, 0.2496, -0.452), (0.3985, 0.1571, -0.452), (0.4483, 0.2663, -0.452), (0.7789, 0.1535, -0.527), (0.5724, 0.1108, 0.448), (0.5826, 0.3668, 0.448), (0.5108, 0.3597, 0.448), (0.6591, 0.3953, 0.448), (0.4602, 0.2496, 0.448), (0.3985, 0.1571, 0.448), (0.4483, 0.2663, 0.448), (0.7955, 0.3601, 0.523), (-0.08352, 0.1547, -0.377), (0.1183, 0.1547, -0.377), (-0.1761, 0.1119, -0.377), (-0.1358, 0.1357, -0.377), (-0.226, 0.04546, -0.377), (-0.2094, 0.0787, -0.377), (-0.245, 0.2591, -0.377), (-0.3447, 0.04308, -0.377), (-0.518, -0.579, -0.377), (-0.2996, 0.2164, -0.377), (-0.4017, -0.1849, -0.377), (-0.3946, -0.579, -0.377), (-0.2925, -0.2038, -0.377), (-0.3138, -0.1849, -0.377), (-0.2806, 0.2449, -0.377), (0.2869, 0.2663, -0.377), (0.2085, 0.1713, -0.377), (0.218, 0.1571, -0.377), (0.3985, 0.1571, -0.377), (0.4602, 0.2496, -0.377), (0.4483, 0.2663, -0.377), (0.1777, 0.2496, 0.373), (0.1587, 0.2639, 0.373), (-0.08352, 0.1547, 0.373), (0.1183, 0.1547, 0.373), (-0.1761, 0.1119, 0.373), (-0.1358, 0.1357, 0.373), (-0.226, 0.04546, 0.373), (-0.2094, 0.0787, 0.373), (-0.245, 0.2591, 0.373), (-0.3447, 0.04308, 0.373), (-0.2996, 0.2164, 0.373), (-0.3138, -0.1849, 0.373), (-0.4017, -0.1849, 0.373), (-0.2925, -0.2038, 0.373), (-0.3946, -0.579, 0.373), (-0.4207, -0.6027, 0.373), (-0.518, -0.579, 0.373), (-0.2806, 0.2449, 0.373), (0.2869, 0.2663, 0.373), (0.2085, 0.1713, 0.373), (0.218, 0.1571, 0.373), (0.3985, 0.1571, 0.373), (0.4602, 0.2496, 0.373), (0.4483, 0.2663, 0.373), (-0.5014, -0.6027, 0.373), (-0.7691, 0.01934, -0.627), (-0.792, 0.04667, -0.627), (-0.9005, 0.04753, -0.627), (-1.005, 0.01136, -0.627), (-1.034, -0.02006, -0.627), (-0.9552, -0.8706, -0.627), (-0.929, -0.9329, -0.627), (-0.8151, -0.9501, -0.627), (-0.7225, -0.9483, -0.627), (-0.6813, -0.9108, -0.627), (-0.7691, 0.01934, 0.623), (-0.792, 0.04667, 0.623), (-0.9005, 0.04754, 0.623), (-1.005, 0.01136, 0.623), (-1.034, -0.02006, 0.623), (-0.9552, -0.8706, 0.623), (-0.929, -0.9329, 0.623), (-0.8151, -0.9501, 0.623), (-0.7225, -0.9483, 0.623), (-0.6813, -0.9108, 0.623), (0.6579, 0.1108, -0.4774), (0.6579, 0.1108, 0.4734)], [], [(57, 52, 198, 199), (42, 5, 238, 229), (45, 46, 193, 196), (58, 62, 61, 60, 59), (137, 138, 49, 48), (31, 30, 197, 192), (49, 7, 5, 42, 47, 48), (3, 42, 47, 51, 50, 49, 7, 9, 44, 33, 34, 46), (9, 44, 43, 41, 45, 46, 3, 32, 12, 11), (26, 28, 30, 31, 32, 3, 2, 1, 0, 35, 36, 53, 52, 57, 56, 55, 58, 59, 17, 13, 11, 12, 14, 16, 18, 20, 22, 24), (250, 175, 167, 249), (39, 40, 144, 145), (112, 113, 218, 219), (111, 73, 240, 239), (125, 126, 127, 128, 129), (122, 121, 226, 225), (95, 93, 91, 89, 87, 85, 83, 81, 80, 82, 86, 126, 125, 122, 123, 124, 119, 120, 105, 104, 70, 71, 72, 78, 101, 100, 99, 97), (34, 33, 107, 191), (134, 182, 166, 161), (42, 4, 73, 111), (35, 0, 70, 104), (0, 1, 71, 70), (1, 2, 72, 71), (2, 3, 78, 72), (4, 6, 75, 73), (5, 7, 76, 74), (6, 8, 77, 75), (113, 114, 217, 218), (8, 10, 79, 77), (102, 137, 48, 47), (10, 15, 84, 79), (11, 13, 82, 80), (15, 19, 88, 84), (13, 17, 86, 82), (19, 23, 92, 88), (199, 198, 203, 202, 201, 200), (23, 27, 96, 92), (21, 25, 94, 90), (25, 29, 98, 94), (36, 35, 104, 105), (26, 24, 38, 37), (106, 194, 195, 196, 193, 191, 107), (38, 184, 183, 186, 185, 188, 187, 190, 192, 197, 189, 37), (29, 40, 109, 98), (40, 39, 108, 109), (17, 59, 126, 86), (62, 58, 125, 129), (61, 62, 129, 128), (60, 61, 128, 127), (59, 60, 127, 126), (39, 63, 130, 108), (42, 3, 78, 111), (27, 5, 74, 96), (111, 102, 140, 139, 138, 76, 118, 112, 116, 115, 103, 78), (80, 81, 101, 78, 103, 110, 114, 113, 112, 118, 117), (138, 137, 102, 111, 74, 76), (142, 141, 152, 151, 149, 150, 153, 148, 147, 146, 145, 144, 143), (21, 174, 152, 141), (63, 39, 145, 146), (68, 63, 146, 147), (25, 21, 141, 142), (67, 68, 147, 148), (66, 67, 148, 153), (65, 69, 150, 149), (69, 66, 153, 150), (64, 65, 149, 151), (40, 29, 143, 144), (29, 25, 142, 143), (174, 64, 151, 152), (155, 156, 157, 158, 159, 160, 161, 166, 163, 162, 164, 165, 154), (135, 134, 161, 160), (182, 136, 163, 166), (136, 133, 162, 163), (90, 94, 155, 154), (133, 132, 164, 162), (98, 109, 157, 156), (132, 131, 165, 164), (109, 108, 158, 157), (94, 98, 156, 155), (131, 90, 154, 165), (108, 130, 159, 158), (130, 135, 160, 159), (55, 54, 171, 172), (53, 36, 169, 173), (54, 53, 173, 171), (58, 55, 172, 167), (177, 176, 168, 169), (176, 178, 170, 168), (170, 178, 130, 63), (176, 177, 181, 179, 180, 175), (24, 22, 184, 38), (178, 176, 175, 250), (16, 14, 188, 185), (135, 130, 178, 250, 90, 131, 132, 133, 136, 182, 134), (105, 120, 181, 177), (168, 167, 172, 171, 173, 169), (122, 125, 175, 180), (121, 122, 180, 179), (170, 249, 167, 168), (120, 121, 179, 181), (56, 57, 199, 200), (68, 67, 66, 69, 65, 64, 174, 21, 249, 170, 63), (55, 56, 200, 201), (14, 12, 187, 188), (18, 16, 185, 186), (54, 55, 201, 202), (32, 31, 192, 190), (12, 32, 190, 187), (44, 43, 194, 106), (33, 44, 106, 107), (53, 54, 202, 203), (46, 34, 191, 193), (43, 41, 195, 194), (22, 20, 183, 184), (52, 53, 203, 198), (30, 28, 189, 197), (20, 18, 186, 183), (41, 45, 196, 195), (28, 26, 37, 189), (204, 205, 212, 221, 214, 213, 210, 211, 208, 209, 206, 207), (223, 224, 225, 226, 227, 222), (219, 218, 217, 215, 216, 220, 228), (91, 93, 204, 207), (121, 120, 227, 226), (81, 83, 211, 210), (100, 101, 213, 214), (103, 115, 220, 216), (120, 119, 222, 227), (97, 99, 221, 212), (85, 87, 209, 208), (101, 81, 210, 213), (115, 116, 228, 220), (93, 95, 205, 204), (99, 100, 214, 221), (119, 124, 223, 222), (87, 89, 206, 209), (110, 103, 216, 215), (95, 97, 212, 205), (116, 112, 219, 228), (124, 123, 224, 223), (89, 91, 207, 206), (114, 110, 215, 217), (123, 122, 225, 224), (83, 85, 208, 211), (11, 117, 118, 9), (7, 76, 118, 9), (138, 139, 50, 49), (139, 140, 51, 50), (140, 102, 47, 51), (229, 238, 237, 236, 235, 234, 233, 232, 231, 230), (6, 4, 230, 231), (15, 10, 233, 234), (10, 8, 232, 233), (5, 27, 237, 238), (23, 19, 235, 236), (8, 6, 231, 232), (4, 42, 229, 230), (19, 15, 234, 235), (27, 23, 236, 237), (239, 240, 241, 242, 243, 244, 245, 246, 247, 248), (73, 75, 241, 240), (96, 74, 248, 247), (88, 92, 246, 245), (84, 88, 245, 244), (92, 96, 247, 246), (75, 77, 242, 241), (74, 111, 239, 248), (79, 84, 244, 243), (77, 79, 243, 242), (90, 250, 249, 21)])
_uv = me_006.uv_layers.new(name='UV 贴图')
_uv.uv.foreach_set('vector', [0.0, 0.0, 0.0, 0.0, 0.0, 0.0, 0.0, 0.0, 0.0, 0.0, 0.0, 0.0, 0.0, 0.0, 0.0, 0.0, 0.0, 0.0, 0.0, 0.0, 0.0, 0.0, 0.0, 0.0, 0.0, 0.0, 0.0, 0.0, 0.0, 0.0, 0.0, 0.0, 0.0, 0.0, 0.0, 0.0, 0.0, 0.0, 0.0, 0.0, 0.0, 0.0, 0.0, 0.0, 0.0, 0.0, 0.0, 0.0, 0.0, 0.0, 0.0, 0.0, 0.0, 0.0, 0.0, 0.0, 0.0, 0.0, 0.0, 0.0, 0.0, 0.0, 0.0, 0.0, 0.0, 0.0, 0.0, 0.0, 0.0, 0.0, 0.0, 0.0, 0.0, 0.0, 0.0, 0.0, 0.0, 0.0, 0.0, 0.0, 0.0, 0.0, 0.0, 0.0, 0.0, 0.0, 0.0, 0.0, 0.0, 0.0, 0.0, 0.0, 0.0, 0.0, 0.0, 0.0, 0.0, 0.0, 0.0, 0.0, 0.0, 0.0, 0.0, 0.0, 0.0, 0.0, 0.0, 0.0, 0.0, 0.0, 0.0, 0.0, 0.0, 0.0, 0.0, 0.0, 0.0, 0.0, 0.0, 0.0, 0.0, 0.0, 0.0, 0.0, 0.0, 0.0, 0.0, 0.0, 0.0, 0.0, 0.0, 0.0, 0.0, 0.0, 0.0, 0.0, 0.0, 0.0, 0.0, 0.0, 0.0, 0.0, 0.0, 0.0, 0.0, 0.0, 0.0, 0.0, 0.0, 0.0, 0.0, 0.0, 0.0, 0.0, 0.0, 0.0, 0.0, 0.0, 0.0, 0.0, 0.0, 0.0, 0.0, 0.0, 0.0, 0.0, 0.0, 0.0, 0.0, 0.0, 0.0, 0.0, 0.0, 0.0, 0.0, 0.0, 0.0, 0.0, 0.0, 0.0, 0.0, 0.0, 0.0, 0.0, 0.0, 0.0, 0.0, 0.0, 0.0, 0.0, 0.0, 0.0, 0.0, 0.0, 0.0, 0.0, 0.0, 0.0, 0.0, 0.0, 0.0, 0.0, 0.0, 0.0, 0.0, 0.0, 0.0, 0.0, 0.0, 0.0, 0.0, 0.0, 0.0, 0.0, 0.0, 0.0, 0.0, 0.0, 0.0, 0.0, 0.0, 0.0, 0.0, 0.0, 0.0, 0.0, 0.0, 0.0, 0.0, 0.0, 0.0, 0.0, 0.0, 0.0, 0.0, 0.0, 0.0, 0.0, 0.0, 0.0, 0.0, 0.0, 0.0, 0.0, 0.0, 0.0, 0.0, 0.0, 0.0, 0.0, 0.0, 0.0, 0.0, 0.0, 0.0, 0.0, 0.0, 0.0, 0.0, 0.0, 0.0, 0.0, 0.0, 0.0, 0.0, 0.0, 0.0, 0.0, 0.0, 0.0, 0.0, 0.0, 0.0, 0.0, 0.0, 0.0, 0.0, 0.0, 0.0, 0.0, 0.0, 0.0, 0.0, 0.0, 0.0, 0.0, 0.0, 0.0, 0.0, 0.0, 0.0, 0.0, 0.0, 0.0, 0.0, 0.0, 0.0, 0.0, 0.0, 0.0, 0.0, 0.0, 0.0, 0.0, 0.0, 0.0, 0.0, 0.0, 0.0, 0.0, 0.0, 0.0, 0.0, 0.0, 0.0, 0.0, 0.0, 0.0, 0.0, 0.0, 0.0, 0.0, 0.0, 0.0, 0.0, 0.0, 0.0, 0.0, 0.0, 0.0, 0.0, 0.0, 0.0, 0.0, 0.0, 0.0, 0.0, 0.0, 0.0, 0.0, 0.0, 0.0, 0.0, 0.0, 0.0, 0.0, 0.0, 0.0, 0.0, 0.0, 0.0, 0.0, 0.0, 0.0, 0.0, 0.0, 0.0, 0.0, 0.0, 0.0, 0.0, 0.0, 0.0, 0.0, 0.0, 0.0, 0.0, 0.0, 0.0, 0.0, 0.0, 0.0, 0.0, 0.0, 0.0, 0.0, 0.0, 0.0, 0.0, 0.0, 0.0, 0.0, 0.0, 0.0, 0.0, 0.0, 0.0, 0.0, 0.0, 0.0, 0.0, 0.0, 0.0, 0.0, 0.0, 0.0, 0.0, 0.0, 0.0, 0.0, 0.0, 0.0, 0.0, 0.0, 0.0, 0.0, 0.0, 0.0, 0.0, 0.0, 0.0, 0.0, 0.0, 0.0, 0.0, 0.0, 0.0, 0.0, 0.0, 0.0, 0.0, 0.0, 0.0, 0.0, 0.0, 0.0, 0.0, 0.0, 0.0, 0.0, 0.0, 0.0, 0.0, 0.0, 0.0, 0.0, 0.0, 0.0, 0.0, 0.0, 0.0, 0.0, 0.0, 0.0, 0.0, 0.0, 0.0, 0.0, 0.0, 0.0, 0.0, 0.0, 0.0, 0.0, 0.0, 0.0, 0.0, 0.0, 0.0, 0.0, 0.0, 0.0, 0.0, 0.0, 0.0, 0.0, 0.0, 0.0, 0.0, 0.0, 0.0, 0.0, 0.0, 0.0, 0.0, 0.0, 0.0, 0.0, 0.0, 0.0, 0.0, 0.0, 0.0, 0.0, 0.0, 0.0, 0.0, 0.0, 0.0, 0.0, 0.0, 0.0, 0.0, 0.0, 0.0, 0.0, 0.0, 0.0, 0.0, 0.0, 0.0, 0.0, 0.0, 0.0, 0.0, 0.0, 0.0, 0.0, 0.0, 0.0, 0.0, 0.0, 0.0, 0.0, 0.0, 0.0, 0.0, 0.0, 0.0, 0.0, 0.0, 0.0, 0.0, 0.0, 0.0, 0.0, 0.0, 0.0, 0.0, 0.0, 0.0, 0.0, 0.0, 0.0, 0.0, 0.0, 0.0, 0.0, 0.0, 0.0, 0.0, 0.0, 0.0, 0.0, 0.0, 0.0, 0.0, 0.0, 0.0, 0.0, 0.0, 0.0, 0.0, 0.0, 0.0, 0.0, 0.0, 0.0, 0.0, 0.0, 0.0, 0.0, 0.0, 0.0, 0.0, 0.0, 0.0, 0.0, 0.0, 0.0, 0.0, 0.0, 0.0, 0.0, 0.0, 0.0, 0.0, 0.0, 0.0, 0.0, 0.0, 0.0, 0.0, 0.0, 0.0, 0.0, 0.0, 0.0, 0.0, 0.0, 0.0, 0.0, 0.0, 0.0, 0.0, 0.0, 0.0, 0.0, 0.0, 0.0, 0.0, 0.0, 0.0, 0.0, 0.0, 0.0, 0.0, 0.0, 0.0, 0.0, 0.0, 0.0, 0.0, 0.0, 0.0, 0.0, 0.0, 0.0, 0.0, 0.0, 0.0, 0.0, 0.0, 0.0, 0.0, 0.0, 0.0, 0.0, 0.0, 0.0, 0.0, 0.0, 0.0, 0.0, 0.0, 0.0, 0.0, 0.0, 0.0, 0.0, 0.0, 0.0, 0.0, 0.0, 0.0, 0.0, 0.0, 0.0, 0.0, 0.0, 0.0, 0.0, 0.0, 0.0, 0.0, 0.0, 0.0, 0.0, 0.0, 0.0, 0.0, 0.0, 0.0, 0.0, 0.0, 0.0, 0.0, 0.0, 0.0, 0.0, 0.0, 0.0, 0.0, 0.0, 0.0, 0.0, 0.0, 0.0, 0.0, 0.0, 0.0, 0.0, 0.0, 0.0, 0.0, 0.0, 0.0, 0.0, 0.0, 0.0, 0.0, 0.0, 0.0, 0.0, 0.0, 0.0, 0.0, 0.0, 0.0, 0.0, 0.0, 0.0, 0.0, 0.0, 0.0, 0.0, 0.0, 0.0, 0.0, 0.0, 0.0, 0.0, 0.0, 0.0, 0.0, 0.0, 0.0, 0.0, 0.0, 0.0, 0.0, 0.0, 0.0, 0.0, 0.0, 0.0, 0.0, 0.0, 0.0, 0.0, 0.0, 0.0, 0.0, 0.0, 0.0, 0.0, 0.0, 0.0, 0.0, 0.0, 0.0, 0.0, 0.0, 0.0, 0.0, 0.0, 0.0, 0.0, 0.0, 0.0, 0.0, 0.0, 0.0, 0.0, 0.0, 0.0, 0.0, 0.0, 0.0, 0.0, 0.0, 0.0, 0.0, 0.0, 0.0, 0.0, 0.0, 0.0, 0.0, 0.0, 0.0, 0.0, 0.0, 0.0, 0.0, 0.0, 0.0, 0.0, 0.0, 0.0, 0.0, 0.0, 0.0, 0.0, 0.0, 0.0, 0.0, 0.0, 0.0, 0.0, 0.0, 0.0, 0.0, 0.0, 0.0, 0.0, 0.0, 0.0, 0.0, 0.0, 0.0, 0.0, 0.0, 0.0, 0.0, 0.0, 0.0, 0.0, 0.0, 0.0, 0.0, 0.0, 0.0, 0.0, 0.0, 0.0, 0.0, 0.0, 0.0, 0.0, 0.0, 0.0, 0.0, 0.0, 0.0, 0.0, 0.0, 0.0, 0.0, 0.0, 0.0, 0.0, 0.0, 0.0, 0.0, 0.0, 0.0, 0.0, 0.0, 0.0, 0.0, 0.0, 0.0, 0.0, 0.0, 0.0, 0.0, 0.0, 0.0, 0.0, 0.0, 0.0, 0.0, 0.0, 0.0, 0.0, 0.0, 0.0, 0.0, 0.0, 0.0, 0.0, 0.0, 0.0, 0.0, 0.0, 0.0, 0.0, 0.0, 0.0, 0.0, 0.0, 0.0, 0.0, 0.0, 0.0, 0.0, 0.0, 0.0, 0.0, 0.0, 0.0, 0.0, 0.0, 0.0, 0.0, 0.0, 0.0, 0.0, 0.0, 0.0, 0.0, 0.0, 0.0, 0.0, 0.0, 0.0, 0.0, 0.0, 0.0, 0.0, 0.0, 0.0, 0.0, 0.0, 0.0, 0.0, 0.0, 0.0, 0.0, 0.0, 0.0, 0.0, 0.0, 0.0, 0.0, 0.0, 0.0, 0.0, 0.0, 0.0, 0.0, 0.0, 0.0, 0.0, 0.0, 0.0, 0.0, 0.0, 0.0, 0.0, 0.0, 0.0, 0.0, 0.0, 0.0, 0.0, 0.0, 0.0, 0.0, 0.0, 0.0, 0.0, 0.0, 0.0, 0.0, 0.0, 0.0, 0.0, 0.0, 0.0, 0.0, 0.0, 0.0, 0.0, 0.0, 0.0, 0.0, 0.0, 0.0, 0.0, 0.0, 0.0, 0.0, 0.0, 0.0, 0.0, 0.0, 0.0, 0.0, 0.0, 0.0, 0.0, 0.0, 0.0, 0.0, 0.0, 0.0, 0.0, 0.0, 0.0, 0.0, 0.0, 0.0, 0.0, 0.0, 0.0, 0.0, 0.0, 0.0, 0.0, 0.0, 0.0, 0.0, 0.0, 0.0, 0.0, 0.0, 0.0, 0.0, 0.0, 0.0, 0.0, 0.0, 0.0, 0.0, 0.0, 0.0, 0.0, 0.0, 0.0, 0.0, 0.0, 0.0, 0.0, 0.0, 0.0, 0.0, 0.0, 0.0, 0.0, 0.0, 0.0, 0.0, 0.0, 0.0, 0.0, 0.0, 0.0, 0.0, 0.0, 0.0, 0.0, 0.0, 0.0, 0.0, 0.0, 0.0, 0.0, 0.0, 0.0, 0.0, 0.0, 0.0, 0.0, 0.0, 0.0, 0.0, 0.0, 0.0, 0.0, 0.0, 0.0, 0.0, 0.0, 0.0, 0.0, 0.0, 0.0, 0.0, 0.0, 0.0, 0.0, 0.0, 0.0, 0.0, 0.0, 0.0, 0.0, 0.0, 0.0, 0.0, 0.0, 0.0, 0.0, 0.0, 0.0, 0.0, 0.0, 0.0, 0.0, 0.0, 0.0, 0.0, 0.0, 0.0, 0.0, 0.0, 0.0, 0.0, 0.0, 0.0, 0.0, 0.0, 0.0, 0.0, 0.0, 0.0, 0.0, 0.0, 0.0, 0.0, 0.0, 0.0, 0.0, 0.0, 0.0, 0.0, 0.0, 0.0, 0.0, 0.0, 0.0, 0.0, 0.0, 0.0, 0.0, 0.0, 0.0, 0.0, 0.0, 0.0, 0.0, 0.0, 0.0, 0.0, 0.0, 0.0, 0.0, 0.0, 0.0, 0.0, 0.0, 0.0, 0.0, 0.0, 0.0, 0.0, 0.0, 0.0, 0.0, 0.0, 0.0, 0.0, 0.0, 0.0, 0.0, 0.0, 0.0, 0.0, 0.0, 0.0, 0.0, 0.0, 0.0, 0.0, 0.0, 0.0, 0.0, 0.0, 0.0, 0.0, 0.0, 0.0, 0.0, 0.0, 0.0, 0.0, 0.0, 0.0, 0.0, 0.0, 0.0, 0.0, 0.0, 0.0, 0.0, 0.0, 0.0, 0.0, 0.0, 0.0, 0.0, 0.0, 0.0, 0.0, 0.0, 0.0, 0.0, 0.0, 0.0, 0.0, 0.0, 0.0, 0.0, 0.0, 0.0, 0.0, 0.0, 0.0, 0.0, 0.0, 0.0, 0.0, 0.0, 0.0, 0.0, 0.0, 0.0, 0.0, 0.0, 0.0, 0.0, 0.0, 0.0, 0.0, 0.0, 0.0, 0.0, 0.0, 0.0, 0.0, 0.0, 0.0, 0.0, 0.0, 0.0, 0.0, 0.0, 0.0, 0.0, 0.0, 0.0, 0.0, 0.0, 0.0, 0.0, 0.0, 0.0, 0.0, 0.0, 0.0, 0.0, 0.0, 0.0, 0.0, 0.0, 0.0, 0.0, 0.0, 0.0, 0.0, 0.0, 0.0, 0.0, 0.0, 0.0, 0.0, 0.0, 0.0, 0.0, 0.0, 0.0, 0.0, 0.0, 0.0, 0.0, 0.0, 0.0, 0.0, 0.0, 0.0, 0.0, 0.0, 0.0, 0.0, 0.0, 0.0, 0.0, 0.0, 0.0, 0.0, 0.0, 0.0, 0.0, 0.0, 0.0, 0.0, 0.0, 0.0, 0.0, 0.0, 0.0, 0.0, 0.0, 0.0, 0.0, 0.0, 0.0, 0.0, 0.0, 0.0, 0.0, 0.0, 0.0, 0.0, 0.0, 0.0, 0.0, 0.0, 0.0, 0.0, 0.0, 0.0, 0.0, 0.0, 0.0, 0.0, 0.0, 0.0, 0.0, 0.0, 0.0, 0.0, 0.0, 0.0, 0.0, 0.0, 0.0, 0.0, 0.0, 0.0, 0.0, 0.0, 0.0, 0.0, 0.0, 0.0, 0.0, 0.0, 0.0, 0.0, 0.0, 0.0, 0.0, 0.0, 0.0, 0.0, 0.0, 0.0, 0.0, 0.0, 0.0, 0.0, 0.0, 0.0, 0.0, 0.0, 0.0, 0.0, 0.0, 0.0, 0.0, 0.0, 0.0, 0.0, 0.0, 0.0, 0.0, 0.0, 0.0, 0.0, 0.0, 0.0, 0.0, 0.0, 0.0, 0.0, 0.0, 0.0, 0.0, 0.0, 0.0, 0.0, 0.0, 0.0, 0.0, 0.0, 0.0, 0.0, 0.0, 0.0, 0.0, 0.0, 0.0, 0.0, 0.0, 0.0, 0.0, 0.0, 0.0, 0.0, 0.0, 0.0, 0.0, 0.0, 0.0, 0.0, 0.0, 0.0, 0.0, 0.0, 0.0, 0.0, 0.0, 0.0, 0.0, 0.0, 0.0, 0.0, 0.0, 0.0, 0.0, 0.0, 0.0, 0.0, 0.0, 0.0, 0.0, 0.0, 0.0, 0.0, 0.0, 0.0, 0.0, 0.0, 0.0, 0.0, 0.0, 0.0, 0.0, 0.0, 0.0, 0.0, 0.0, 0.0, 0.0, 0.0, 0.0, 0.0, 0.0, 0.0, 0.0, 0.0, 0.0, 0.0, 0.0, 0.0, 0.0, 0.0, 0.0, 0.0, 0.0, 0.0, 0.0, 0.0, 0.0, 0.0, 0.0, 0.0, 0.0, 0.0, 0.0, 0.0, 0.0, 0.0, 0.0, 0.0, 0.0, 0.0, 0.0, 0.0, 0.0, 0.0, 0.0, 0.0, 0.0, 0.0, 0.0, 0.0, 0.0, 0.0, 0.0, 0.0, 0.0, 0.0, 0.0, 0.0, 0.0, 0.0, 0.0, 0.0, 0.0, 0.0, 0.0, 0.0, 0.0, 0.0, 0.0, 0.0, 0.0, 0.0, 0.0, 0.0, 0.0, 0.0, 0.0, 0.0, 0.0, 0.0, 0.0, 0.0, 0.0, 0.0, 0.0, 0.0, 0.0, 0.0, 0.0, 0.0, 0.0, 0.0, 0.0, 0.0, 0.0, 0.0, 0.0, 0.0, 0.0, 0.0, 0.0, 0.0, 0.0, 0.0, 0.0, 0.0, 0.0, 0.0, 0.0, 0.0, 0.0, 0.0, 0.0, 0.0, 0.0, 0.0, 0.0, 0.0, 0.0, 0.0, 0.0, 0.0, 0.0, 0.0, 0.0, 0.0, 0.0, 0.0, 0.0, 0.0, 0.0, 0.0, 0.0, 0.0, 0.0, 0.0, 0.0, 0.0, 0.0, 0.0, 0.0, 0.0, 0.0, 0.0, 0.0, 0.0, 0.0, 0.0, 0.0, 0.0, 0.0, 0.0, 0.0, 0.0, 0.0, 0.0, 0.0, 0.0, 0.0, 0.0, 0.0, 0.0, 0.0, 0.0, 0.0, 0.0, 0.0, 0.0, 0.0, 0.0, 0.0, 0.0, 0.0, 0.0, 0.0, 0.0, 0.0, 0.0, 0.0, 0.0, 0.0, 0.0, 0.0, 0.0, 0.0, 0.0, 0.0, 0.0, 0.0, 0.0, 0.0, 0.0, 0.0, 0.0, 0.0, 0.0, 0.0, 0.0, 0.0, 0.0, 0.0, 0.0, 0.0, 0.0, 0.0, 0.0, 0.0, 0.0, 0.0, 0.0, 0.0, 0.0, 0.0, 0.0, 0.0, 0.0, 0.0, 0.0, 0.0, 0.0, 0.0, 0.0, 0.0, 0.0, 0.0, 0.0, 0.0, 0.0, 0.0, 0.0, 0.0, 0.0, 0.0, 0.0])
me_006.use_remesh_fix_poles = True
me_006.use_remesh_preserve_attributes = False
me_006.update()
me_007 = bpy.data.meshes.new('栅格.007')
me_007.from_pydata([(0.2612, 1.147, -0.5), (-0.3452, -0.4337, -0.5), (-0.3399, -0.5168, -0.5), (-0.09479, -0.6118, -0.5), (-0.05387, -0.6118, -0.5), (0.5726, 1.027, -0.5), (-0.3452, -0.4337, 0.5), (-0.3399, -0.5168, 0.5), (-0.09479, -0.6118, 0.5), (-0.05387, -0.6118, 0.5), (0.5726, 1.027, 0.5), (0.2612, 1.147, 0.5)], [], [(5, 4, 3, 2, 1, 0), (10, 11, 6, 7, 8, 9), (5, 0, 11, 10), (0, 1, 6, 11), (1, 2, 7, 6), (2, 3, 8, 7), (3, 4, 9, 8), (4, 5, 10, 9)])
_uv = me_007.uv_layers.new(name='UV 贴图')
_uv.uv.foreach_set('vector', [0.0, 0.0, 0.0, 0.0, 0.0, 0.0, 0.0, 0.0, 0.0, 0.0, 0.0, 0.0, 0.0, 0.0, 0.0, 0.0, 0.0, 0.0, 0.0, 0.0, 0.0, 0.0, 0.0, 0.0, 0.0, 0.0, 0.0, 0.0, 0.0, 0.0, 0.0, 0.0, 0.0, 0.0, 0.0, 0.0, 0.0, 0.0, 0.0, 0.0, 0.0, 0.0, 0.0, 0.0, 0.0, 0.0, 0.0, 0.0, 0.0, 0.0, 0.0, 0.0, 0.0, 0.0, 0.0, 0.0, 0.0, 0.0, 0.0, 0.0, 0.0, 0.0, 0.0, 0.0, 0.0, 0.0, 0.0, 0.0, 0.0, 0.0, 0.0, 0.0])
me_007.use_remesh_fix_poles = True
me_007.use_remesh_preserve_attributes = False
me_007.update()
me_x_1 = bpy.data.meshes.new('柱体')
me_x_1.from_pydata([(0.01106, 1.009, -14.69), (0.2062, 0.9894, 14.69), (0.3937, 0.9325, -14.69), (0.5666, 0.8401, 14.69), (0.7182, 0.7157, -14.69), (0.8425, 0.5642, 14.69), (0.9349, 0.3913, -14.69), (0.9918, 0.2037, 14.69), (1.011, 0.008634, -14.69), (0.9918, -0.1865, 14.69), (0.9349, -0.374, -14.69), (0.8425, -0.5469, 14.69), (0.7182, -0.6985, -14.69), (0.5666, -0.8228, 14.69), (0.3937, -0.9152, -14.69), (0.2062, -0.9722, 14.69), (0.01106, -0.9914, -14.69), (-0.184, -0.9722, 14.69), (-0.3716, -0.9152, -14.69), (-0.5445, -0.8228, 14.69), (-0.696, -0.6985, -14.69), (-0.8204, -0.5469, 14.69), (-0.9128, -0.374, -14.69), (-0.9697, -0.1865, 14.69), (-0.9889, 0.008634, -14.69), (-0.9697, 0.2037, 14.69), (-0.9128, 0.3913, -14.69), (-0.8204, 0.5642, 14.69), (-0.696, 0.7157, -14.69), (-0.5445, 0.8401, 14.69), (-0.3716, 0.9325, -14.69), (-0.184, 0.9894, 14.69), (-0.0393, 0.7537, -14.69), (-0.04952, 0.7527, 14.69), (0.6801, 0.3403, -14.69), (0.4943, 0.5776, 14.69), (0.7216, 0.2374, 14.69), (-0.04952, -0.7354, 14.69), (0.2398, -0.7019, 14.69), (0.4943, -0.5603, 14.69), (0.6753, -0.3321, 14.69), (0.7561, -0.04173, -14.69), (0.7551, -0.05195, 14.69), (-0.3296, -0.6556, 14.69), (0.3518, 0.6728, 14.69), (0.6801, -0.323, -14.69), (0.5735, -0.4826, -14.69), (-0.733, -0.05195, 14.69), (-0.6531, -0.3321, 14.69), (-0.5579, -0.4746, 14.69), (-0.6995, 0.2374, 14.69), (-0.5579, 0.4919, 14.69), (-0.3296, 0.6728, 14.69), (0.2496, -0.699, -14.69), (0.5023, 0.5711, -14.69), (-0.0393, -0.7364, -14.69), (-0.2275, -0.699, -14.69), (-0.5514, -0.4826, -14.69), (0.2496, 0.7162, -14.69), (-0.658, -0.323, -14.69), (-0.734, -0.04173, -14.69), (-0.6965, 0.2472, -14.69), (-0.5514, 0.4998, -14.69), (-0.3206, 0.6777, -14.69)], [], [(31, 0, 30), (5, 6, 4), (5, 7, 6), (8, 6, 7), (7, 9, 8), (10, 8, 9), (9, 11, 10), (11, 12, 10), (13, 12, 11), (13, 14, 12), (13, 15, 14), (16, 14, 15), (15, 17, 16), (18, 16, 17), (17, 19, 18), (19, 20, 18), (21, 20, 19), (21, 22, 20), (21, 23, 22), (24, 22, 23), (23, 25, 24), (26, 24, 25), (25, 27, 26), (27, 28, 26), (27, 29, 28), (29, 30, 28), (31, 30, 29), (43, 19, 17, 15, 13, 11, 9, 7, 5, 3, 1, 33, 44, 35, 36, 42, 40, 39, 38, 37), (33, 1, 31, 29, 27, 25, 23, 21, 19, 43, 49, 48, 47, 50, 51, 52), (1, 2, 0), (57, 20, 22, 24, 26, 28, 62, 61, 60, 59), (62, 28, 30, 0, 2, 4, 6, 8, 10, 12, 14, 16, 18, 20, 57, 56, 55, 53, 46, 45, 41, 34, 54, 58, 32, 63), (3, 5, 4), (1, 3, 2), (3, 4, 2), (0, 31, 1), (52, 63, 32, 33), (54, 34, 36, 35), (42, 36, 34, 41), (40, 42, 41, 45), (39, 40, 45, 46), (53, 38, 39, 46), (37, 38, 53, 55), (43, 37, 55, 56), (43, 56, 57, 49), (59, 48, 49, 57), (60, 47, 48, 59), (50, 47, 60, 61), (62, 51, 50, 61), (63, 52, 51, 62), (58, 44, 33, 32), (54, 35, 44, 58), (48, 47, 50, 51, 52, 33, 44, 35, 36, 42, 40, 39, 38, 37, 43, 49)])
_uv = me_x_1.uv_layers.new(name='UV 贴图')
_uv.uv.foreach_set('vector', [0.03125, 1.0, 0.75, 0.49, 0.0625, 0.5, 0.8438, 1.0, 0.9717, 0.3418, 0.875, 0.5, 0.4496, 0.3833, 0.4854, 0.2968, 0.8125, 0.5, 0.99, 0.25, 0.8125, 0.5, 0.7812, 1.0, 0.4854, 0.2968, 0.4854, 0.2032, 0.75, 0.5, 0.9717, 0.1582, 0.75, 0.5, 0.7188, 1.0, 0.4854, 0.2032, 0.4496, 0.1167, 0.6875, 0.5, 0.6562, 1.0, 0.9197, 0.08029, 0.6875, 0.5, 0.3833, 0.05045, 0.625, 0.5, 0.4496, 0.1167, 0.5938, 1.0, 0.8418, 0.02827, 0.625, 0.5, 0.3833, 0.05045, 0.2968, 0.01461, 0.5625, 0.5, 0.75, 0.01, 0.5625, 0.5, 0.5312, 1.0, 0.2968, 0.01461, 0.2032, 0.01461, 0.5, 0.5, 0.6582, 0.02827, 0.5, 0.5, 0.4688, 1.0, 0.2032, 0.01461, 0.1167, 0.05045, 0.4375, 0.5, 0.4062, 1.0, 0.5803, 0.08029, 0.4375, 0.5, 0.05045, 0.1167, 0.375, 0.5, 0.1167, 0.05045, 0.3438, 1.0, 0.5283, 0.1582, 0.375, 0.5, 0.05045, 0.1167, 0.01461, 0.2032, 0.3125, 0.5, 0.51, 0.25, 0.3125, 0.5, 0.2812, 1.0, 0.01461, 0.2032, 0.01461, 0.2968, 0.25, 0.5, 0.5283, 0.3418, 0.25, 0.5, 0.2188, 1.0, 0.01461, 0.2968, 0.05045, 0.3833, 0.1875, 0.5, 0.1562, 1.0, 0.5803, 0.4197, 0.1875, 0.5, 0.05045, 0.3833, 0.1167, 0.4496, 0.125, 0.5, 0.09375, 1.0, 0.6582, 0.4717, 0.125, 0.5, 0.2032, 0.4854, 0.0625, 0.5, 0.1167, 0.4496, 0.1409, 0.1089, 0.1167, 0.05045, 0.2032, 0.01461, 0.2968, 0.01461, 0.3833, 0.05045, 0.4496, 0.1167, 0.4854, 0.2032, 0.4854, 0.2968, 0.4496, 0.3833, 0.3833, 0.4496, 0.2968, 0.4854, 0.2726, 0.427, 0.3318, 0.4094, 0.3865, 0.366, 0.4205, 0.3049, 0.4286, 0.2355, 0.4094, 0.1682, 0.366, 0.1135, 0.3049, 0.07946, 0.2355, 0.07143, 0.2726, 0.427, 0.2968, 0.4854, 0.2032, 0.4854, 0.1167, 0.4496, 0.05045, 0.3833, 0.01461, 0.2968, 0.01461, 0.2032, 0.05045, 0.1167, 0.1167, 0.05045, 0.1409, 0.1089, 0.1135, 0.134, 0.07946, 0.1951, 0.07143, 0.2645, 0.09059, 0.3318, 0.134, 0.3865, 0.1951, 0.4205, 0.9688, 1.0, 0.8418, 0.4717, 1.0, 0.5, 0.6321, 0.115, 0.5803, 0.08029, 0.5283, 0.1582, 0.51, 0.25, 0.5283, 0.3418, 0.5803, 0.4197, 0.615, 0.3679, 0.5802, 0.3073, 0.5712, 0.2379, 0.5894, 0.1704, 0.6319, 0.3848, 0.5803, 0.4197, 0.6582, 0.4717, 0.75, 0.49, 0.8418, 0.4717, 0.9197, 0.4197, 0.9717, 0.3418, 0.99, 0.25, 0.9717, 0.1582, 0.9197, 0.08029, 0.8418, 0.02827, 0.75, 0.01, 0.6582, 0.02827, 0.5803, 0.08029, 0.6321, 0.115, 0.6927, 0.08018, 0.7621, 0.07119, 0.8296, 0.08943, 0.885, 0.1321, 0.9198, 0.1927, 0.9288, 0.2621, 0.9106, 0.3296, 0.8679, 0.385, 0.8073, 0.4198, 0.7379, 0.4288, 0.6704, 0.4106, 0.3833, 0.4496, 0.4496, 0.3833, 0.875, 0.5, 0.2968, 0.4854, 0.3833, 0.4496, 0.9375, 0.5, 0.9062, 1.0, 0.9197, 0.4197, 0.9375, 0.5, 1.0, 0.5, 0.2032, 0.4854, 0.9688, 1.0, 0.04956, 0.707, 0.05174, 0.6721, 0.5026, 0.6655, 0.4524, 0.7012, 0.8642, 0.6721, 0.9277, 0.5684, 0.9187, 0.6144, 0.8621, 0.707, 0.9036, 0.5606, 0.7996, 0.707, 0.8017, 0.6721, 0.9181, 0.5082, 0.867, 0.5067, 0.7371, 0.707, 0.7392, 0.6721, 0.8847, 0.4479, 0.8106, 0.4611, 0.6746, 0.707, 0.6767, 0.6721, 0.829, 0.3969, 0.7564, 0.3628, 0.7391, 0.4306, 0.6121, 0.707, 0.6142, 0.6721, 0.6594, 0.4199, 0.5496, 0.707, 0.5517, 0.6721, 0.6747, 0.3508, 0.5797, 0.4306, 0.4871, 0.707, 0.4892, 0.6721, 0.593, 0.3628, 0.4246, 0.707, 0.4267, 0.6721, 0.5204, 0.3969, 0.5082, 0.4611, 0.4648, 0.4479, 0.4519, 0.5067, 0.3621, 0.707, 0.3642, 0.6721, 0.4313, 0.5082, 0.4153, 0.5606, 0.2996, 0.707, 0.3017, 0.6721, 0.4001, 0.6144, 0.2371, 0.707, 0.2392, 0.6721, 0.4217, 0.5684, 0.4343, 0.6195, 0.4047, 0.66, 0.1746, 0.707, 0.1767, 0.6721, 0.4639, 0.6536, 0.4244, 0.6905, 0.1121, 0.707, 0.1142, 0.6721, 0.8855, 0.6536, 0.8944, 0.6905, 0.9871, 0.707, 0.9892, 0.6721, 0.9151, 0.6195, 0.9141, 0.66, 0.9246, 0.707, 0.9267, 0.6721, 0.0, 0.0, 0.0, 0.0, 0.0, 0.0, 0.0, 0.0, 0.0, 0.0, 0.0, 0.0, 0.0, 0.0, 0.0, 0.0, 0.0, 0.0, 0.0, 0.0, 0.0, 0.0, 0.0, 0.0, 0.0, 0.0, 0.0, 0.0, 0.0, 0.0, 0.0, 0.0])
me_x_1.use_remesh_fix_poles = True
me_x_1.use_remesh_preserve_attributes = False
me_x_1.update()
me_001 = bpy.data.meshes.new('柱体.001')
me_001.from_pydata([(-1.621e-06, 1.0, -16.98), (0.1951, 0.9808, 27.81), (0.3827, 0.9239, -16.98), (0.5556, 0.8315, 27.81), (0.7071, 0.7071, -16.98), (0.8315, 0.5556, 27.81), (0.9239, 0.3827, -16.98), (0.9808, 0.1951, 27.81), (1.0, -6.458e-09, -16.98), (0.9808, -0.1951, 27.81), (0.9239, -0.3827, -16.98), (0.8315, -0.5556, 27.81), (0.7071, -0.7071, -16.98), (0.5556, -0.8315, 27.81), (0.3827, -0.9239, -16.98), (0.1951, -0.9808, 27.81), (-1.708e-06, -1.0, -16.98), (-0.1951, -0.9808, 27.81), (-0.3827, -0.9239, -16.98), (-0.5556, -0.8315, 27.81), (-0.7071, -0.7071, -16.98), (-0.8315, -0.5556, 27.81), (-0.9239, -0.3827, -16.98), (-0.9808, -0.1951, 27.81), (-1.0, 4.918e-08, -16.98), (-0.9808, 0.1951, 27.81), (-0.9239, 0.3827, -16.98), (-0.8315, 0.5556, 27.81), (-0.7071, 0.7071, -16.98), (-0.5556, 0.8315, 27.81), (-0.3827, 0.9239, -16.98), (-0.1951, 0.9808, 27.81)], [], [(31, 0, 30), (6, 4, 5), (5, 7, 6), (8, 6, 7), (7, 9, 8), (10, 8, 9), (9, 11, 10), (12, 10, 11), (11, 13, 12), (14, 12, 13), (13, 15, 14), (16, 14, 15), (15, 17, 16), (18, 16, 17), (17, 19, 18), (20, 18, 19), (19, 21, 20), (22, 20, 21), (21, 23, 22), (24, 22, 23), (23, 25, 24), (26, 24, 25), (25, 27, 26), (28, 26, 27), (27, 29, 28), (30, 28, 29), (31, 30, 29), (1, 31, 29, 27, 25, 23, 21, 19, 17, 15, 13, 11, 9, 7, 5, 3), (1, 2, 0), (0, 2, 4, 6, 8, 10, 12, 14, 16, 18, 20, 22, 24, 26, 28, 30), (3, 5, 4), (1, 3, 2), (4, 2, 3), (0, 31, 1)])
_uv = me_001.uv_layers.new(name='UV 贴图')
_uv.uv.foreach_set('vector', [0.03125, 1.0, 0.75, 0.49, 0.0625, 0.5, 0.9717, 0.3418, 0.875, 0.5, 0.8438, 1.0, 0.4496, 0.3833, 0.4854, 0.2968, 0.8125, 0.5, 0.99, 0.25, 0.8125, 0.5, 0.7812, 1.0, 0.4854, 0.2968, 0.4854, 0.2032, 0.75, 0.5, 0.9717, 0.1582, 0.75, 0.5, 0.7188, 1.0, 0.4854, 0.2032, 0.4496, 0.1167, 0.6875, 0.5, 0.9197, 0.08029, 0.6875, 0.5, 0.6562, 1.0, 0.4496, 0.1167, 0.3833, 0.05045, 0.625, 0.5, 0.8418, 0.02827, 0.625, 0.5, 0.5938, 1.0, 0.3833, 0.05045, 0.2968, 0.01461, 0.5625, 0.5, 0.75, 0.01, 0.5625, 0.5, 0.5312, 1.0, 0.2968, 0.01461, 0.2032, 0.01461, 0.5, 0.5, 0.6582, 0.02827, 0.5, 0.5, 0.4688, 1.0, 0.2032, 0.01461, 0.1167, 0.05045, 0.4375, 0.5, 0.5803, 0.08029, 0.4375, 0.5, 0.4062, 1.0, 0.1167, 0.05045, 0.05045, 0.1167, 0.375, 0.5, 0.5283, 0.1582, 0.375, 0.5, 0.3438, 1.0, 0.05045, 0.1167, 0.01461, 0.2032, 0.3125, 0.5, 0.51, 0.25, 0.3125, 0.5, 0.2812, 1.0, 0.01461, 0.2032, 0.01461, 0.2968, 0.25, 0.5, 0.5283, 0.3418, 0.25, 0.5, 0.2188, 1.0, 0.01461, 0.2968, 0.05045, 0.3833, 0.1875, 0.5, 0.5803, 0.4197, 0.1875, 0.5, 0.1562, 1.0, 0.05045, 0.3833, 0.1167, 0.4496, 0.125, 0.5, 0.6582, 0.4717, 0.125, 0.5, 0.09375, 1.0, 0.2032, 0.4854, 0.0625, 0.5, 0.1167, 0.4496, 0.2968, 0.4854, 0.2032, 0.4854, 0.1167, 0.4496, 0.05045, 0.3833, 0.01461, 0.2968, 0.01461, 0.2032, 0.05045, 0.1167, 0.1167, 0.05045, 0.2032, 0.01461, 0.2968, 0.01461, 0.3833, 0.05045, 0.4496, 0.1167, 0.4854, 0.2032, 0.4854, 0.2968, 0.4496, 0.3833, 0.3833, 0.4496, 0.9688, 1.0, 0.8418, 0.4717, 1.0, 0.5, 0.75, 0.49, 0.8418, 0.4717, 0.9197, 0.4197, 0.9717, 0.3418, 0.99, 0.25, 0.9717, 0.1582, 0.9197, 0.08029, 0.8418, 0.02827, 0.75, 0.01, 0.6582, 0.02827, 0.5803, 0.08029, 0.5283, 0.1582, 0.51, 0.25, 0.5283, 0.3418, 0.5803, 0.4197, 0.6582, 0.4717, 0.3833, 0.4496, 0.4496, 0.3833, 0.875, 0.5, 0.2968, 0.4854, 0.3833, 0.4496, 0.9375, 0.5, 0.9197, 0.4197, 0.9375, 0.5, 0.9062, 1.0, 1.0, 0.5, 0.2032, 0.4854, 0.9688, 1.0])
me_001.use_remesh_fix_poles = True
me_001.use_remesh_preserve_attributes = False
me_001.update()
me_012 = bpy.data.meshes.new('栅格.012')
me_012.from_pydata([(-0.8219, -0.4454, -0.3762), (-0.7833, -0.4417, -0.3762), (-0.7631, -0.4121, -0.3762), (-0.6711, -0.1721, -0.3762), (-0.6734, -0.1415, -0.3762), (-0.6945, -0.1155, -0.3762), (-0.7288, -0.1176, -0.3762), (-0.7556, -0.1392, -0.3762), (-0.09089, 0.1013, -0.3762), (-0.04584, 0.1376, -0.3762), (0.009036, 0.1431, -0.3762), (0.04742, 0.09734, -0.3762), (0.05137, 0.04597, -0.3762), (-0.1036, -0.3579, -0.3762), (-0.8472, -0.3858, -0.3762), (-0.8491, -0.4238, -0.3762), (-0.245, -0.3136, -0.3762), (-0.1375, -0.4077, -0.3762), (-0.2024, -0.414, -0.3762), (-0.2482, -0.3777, -0.3762), (-0.8491, -0.4238, 0.3987), (-0.8219, -0.4454, 0.3988), (-0.7833, -0.4417, 0.3988), (-0.7631, -0.4121, 0.3988), (-0.6711, -0.1721, 0.3988), (-0.6734, -0.1415, 0.3987), (-0.6945, -0.1155, 0.3988), (-0.7288, -0.1176, 0.3988), (-0.7556, -0.1392, 0.3987), (-0.8472, -0.3858, 0.3988), (-0.245, -0.3136, 0.3988), (-0.09089, 0.1013, 0.3987), (-0.04584, 0.1376, 0.3988), (0.009038, 0.1431, 0.3988), (0.04742, 0.09734, 0.3987), (0.05137, 0.04597, 0.3988), (-0.1036, -0.3579, 0.3988), (-0.1375, -0.4077, 0.3988), (-0.2024, -0.414, 0.3988), (-0.2482, -0.3777, 0.3987), (-0.8491, -0.4238, 0.4612), (-0.8219, -0.4454, 0.4613), (-0.4956, -0.5896, 0.4613), (-0.4458, -0.5688, 0.4613), (-0.04452, -0.5622, 0.4613), (-0.05401, -0.5082, 0.4613), (-0.1015, -0.5688, 0.4613), (-0.9634, -0.5896, 0.4613), (-0.6286, 0.3221, 0.4613), (-0.4363, 0.4337, 0.4613), (-0.13, 0.4337, 0.4613), (-0.13, 0.3933, 0.4613), (0.2618, 0.3933, 0.4613), (0.5942, 0.4361, 0.4613), (0.6654, 0.4965, 0.4613), (0.2618, 0.4361, 0.4613), (-0.7833, -0.4417, 0.4613), (-0.7631, -0.4121, 0.4613), (-0.6711, -0.1721, 0.4613), (-0.6734, -0.1415, 0.4612), (-0.6945, -0.1155, 0.4613), (-0.7288, -0.1176, 0.4613), (-0.7556, -0.1392, 0.4612), (-0.8472, -0.3858, 0.4613), (-0.245, -0.3136, 0.4613), (-0.09089, 0.1013, 0.4612), (-0.04584, 0.1376, 0.4613), (0.009036, 0.1431, 0.4613), (0.04742, 0.09734, 0.4612), (0.05137, 0.04597, 0.4613), (-0.1036, -0.3579, 0.4613), (-0.1375, -0.4077, 0.4613), (-0.2024, -0.414, 0.4613), (-0.2482, -0.3777, 0.4612), (-0.6001, 0.3625, 0.4613), (-0.5609, 0.4039, 0.4613), (0.333, 0.1312, 0.4613), (0.2783, 0.1168, 0.4613), (0.2428, 0.08008, 0.4612), (1.08, 0.1312, 0.4613), (-0.5051, 0.4266, 0.4613), (1.08, 0.4965, 0.4613), (1.08, 0.1312, -0.4387), (0.333, 0.1312, -0.4387), (-0.05401, -0.5082, -0.4387), (0.2428, 0.08008, -0.4387), (-0.4458, -0.5688, -0.4387), (-0.1015, -0.5688, -0.4387), (-0.6286, 0.3221, -0.4387), (-0.6001, 0.3625, -0.4387), (-0.5051, 0.4266, -0.4387), (-0.4363, 0.4337, -0.4387), (-0.13, 0.4337, -0.4387), (-0.13, 0.3933, -0.4387), (0.6654, 0.4965, -0.4387), (1.08, 0.4965, -0.4387), (0.2618, 0.4361, -0.4387), (-0.09089, 0.1013, -0.4387), (-0.04584, 0.1376, -0.4387), (-0.5609, 0.4039, -0.4387), (0.2783, 0.1168, -0.4387), (-0.4956, -0.5896, -0.4387), (-0.04451, -0.5622, -0.4387), (-0.9634, -0.5896, -0.4387), (0.2618, 0.3933, -0.4387), (0.5942, 0.4361, -0.4387), (-0.8219, -0.4454, -0.4387), (-0.7833, -0.4417, -0.4387), (-0.7631, -0.4121, -0.4387), (-0.6711, -0.1721, -0.4387), (0.05137, 0.04597, -0.4387), (-0.1036, -0.3579, -0.4387), (-0.8491, -0.4238, -0.4387), (-0.1375, -0.4077, -0.4387), (-0.2024, -0.414, -0.4387), (-0.2482, -0.3777, -0.4387), (-0.245, -0.3136, -0.4387), (-0.6734, -0.1415, -0.4387), (-0.6945, -0.1155, -0.4387), (-0.7288, -0.1176, -0.4387), (-0.7556, -0.1392, -0.4387), (0.009036, 0.1431, -0.4387), (0.04742, 0.09734, -0.4387), (-0.8472, -0.3858, -0.4387), (1.08, 0.2972, 0.08945), (1.08, 0.3029, 0.1036), (1.08, 0.312, 0.1188), (1.08, 0.3301, 0.1319), (1.08, 0.3194, 0.1265), (1.08, 0.3381, 0.1319), (1.08, 0.3489, 0.1265), (1.08, 0.3563, 0.1188), (1.08, 0.3824, 0.001212), (1.08, 0.3802, -0.02566), (1.08, 0.3824, 0.02127), (1.08, 0.3802, 0.04814), (1.08, 0.3711, -0.06697), (1.08, 0.3654, -0.08115), (1.08, 0.3772, -0.04419), (1.08, 0.3772, 0.06667), (1.08, 0.3711, 0.08945), (1.08, 0.3654, 0.1036), (1.08, 0.2859, 0.001212), (1.08, 0.2859, 0.02127), (1.08, 0.2911, 0.06667), (1.08, 0.288, 0.04814), (1.08, 0.2911, -0.04419), (1.08, 0.288, -0.02566), (1.08, 0.3563, -0.09637), (1.08, 0.3489, -0.104), (1.08, 0.3381, -0.1094), (1.08, 0.3301, -0.1094), (1.08, 0.3194, -0.104), (1.08, 0.312, -0.09637), (1.08, 0.3029, -0.08115), (1.08, 0.2972, -0.06697), (-0.13, 0.4337, -0.4387), (-0.13, 0.3933, -0.4387), (0.2618, 0.4361, -0.4387), (0.2618, 0.3933, -0.4387)], [], [(16, 8, 9, 10, 11, 12, 13, 17, 18, 19), (4, 3, 2, 1, 0, 15, 14, 7, 6, 5), (34, 33, 32, 31, 30, 39, 38, 37, 36, 35), (29, 20, 21, 22, 23, 24, 25, 26, 27, 28), (27, 26, 60, 61), (45, 78, 77, 76, 79, 81, 54, 53, 55, 52, 67, 68, 69, 70, 71, 72, 43, 46, 44), (41, 47, 42, 43, 72, 73, 64, 65, 66, 67, 52, 51, 50, 49, 60, 59, 58, 57, 56), (80, 75, 74, 48, 47, 41, 40, 63, 62, 61, 60, 49), (62, 28, 27, 61), (94, 95, 82, 83, 100, 85, 84, 102, 87, 86, 114, 113, 111, 110, 122, 121, 104, 96, 105), (114, 86, 101, 103, 106, 107, 108, 109, 117, 118, 91, 92, 93, 104, 121, 98, 97, 116, 115), (112, 106, 103, 88, 89, 99, 90, 91, 118, 119, 120, 123), (62, 63, 29, 28), (29, 63, 40, 20), (21, 20, 40, 41), (23, 22, 56, 57), (22, 21, 41, 56), (24, 23, 57, 58), (25, 24, 58, 59), (26, 25, 59, 60), (4, 117, 109, 3), (5, 118, 117, 4), (6, 119, 118, 5), (7, 120, 119, 6), (14, 123, 120, 7), (14, 15, 112, 123), (0, 106, 112, 15), (1, 107, 106, 0), (2, 108, 107, 1), (3, 109, 108, 2), (13, 12, 110, 111), (17, 13, 111, 113), (18, 17, 113, 114), (19, 18, 114, 115), (19, 115, 116, 16), (8, 16, 116, 97), (9, 8, 97, 98), (10, 9, 98, 121), (11, 10, 121, 122), (12, 11, 122, 110), (32, 66, 65, 31), (33, 67, 66, 32), (34, 68, 67, 33), (35, 69, 68, 34), (36, 70, 69, 35), (37, 71, 70, 36), (38, 72, 71, 37), (39, 73, 72, 38), (39, 30, 64, 73), (31, 65, 64, 30), (83, 82, 79, 76), (100, 83, 76, 77), (85, 100, 77, 78), (84, 85, 78, 45), (102, 84, 45, 44), (87, 102, 44, 46), (86, 87, 46, 43), (86, 37, 71, 72, 43, 42, 101), (103, 101, 42, 47), (127, 129, 81, 79, 82, 95, 150, 151, 152, 153, 154, 155, 146, 147, 142, 143, 145, 144, 124, 125, 126, 128), (149, 150, 95, 81, 129, 130, 131, 141, 140, 139, 135, 134, 132, 133, 138, 136, 137, 148), (159, 157, 156, 158)])
_uv = me_012.uv_layers.new(name='UV 贴图')
_uv.uv.foreach_set('vector', [0.0, 0.0, 0.0, 0.0, 0.0, 0.0, 0.0, 0.0, 0.0, 0.0, 0.0, 0.0, 0.0, 0.0, 0.0, 0.0, 0.0, 0.0, 0.0, 0.0, 0.0, 0.0, 0.0, 0.0, 0.0, 0.0, 0.0, 0.0, 0.0, 0.0, 0.0, 0.0, 0.0, 0.0, 0.0, 0.0, 0.0, 0.0, 0.0, 0.0, 0.0, 0.0, 0.0, 0.0, 0.0, 0.0, 0.0, 0.0, 0.0, 0.0, 0.0, 0.0, 0.0, 0.0, 0.0, 0.0, 0.0, 0.0, 0.0, 0.0, 0.0, 0.0, 0.0, 0.0, 0.0, 0.0, 0.0, 0.0, 0.0, 0.0, 0.0, 0.0, 0.0, 0.0, 0.0, 0.0, 0.0, 0.0, 0.0, 0.0, 0.0, 0.0, 0.0, 0.0, 0.0, 0.0, 0.0, 0.0, 0.0, 0.0, 0.0, 0.0, 0.0, 0.0, 0.0, 0.0, 0.0, 0.0, 0.0, 0.0, 0.0, 0.0, 0.0, 0.0, 0.0, 0.0, 0.0, 0.0, 0.0, 0.0, 0.0, 0.0, 0.0, 0.0, 0.0, 0.0, 0.0, 0.0, 0.0, 0.0, 0.0, 0.0, 0.0, 0.0, 0.0, 0.0, 0.0, 0.0, 0.0, 0.0, 0.0, 0.0, 0.0, 0.0, 0.0, 0.0, 0.0, 0.0, 0.0, 0.0, 0.0, 0.0, 0.0, 0.0, 0.0, 0.0, 0.0, 0.0, 0.0, 0.0, 0.0, 0.0, 0.0, 0.0, 0.0, 0.0, 0.0, 0.0, 0.0, 0.0, 0.0, 0.0, 0.0, 0.0, 0.0, 0.0, 0.0, 0.0, 0.0, 0.0, 0.0, 0.0, 0.0, 0.0, 0.0, 0.0, 0.0, 0.0, 0.0, 0.0, 0.0, 0.0, 0.0, 0.0, 0.0, 0.0, 0.0, 0.0, 0.0, 0.0, 0.0, 0.0, 0.0, 0.0, 0.0, 0.0, 0.0, 0.0, 0.0, 0.0, 0.0, 0.0, 0.0, 0.0, 0.0, 0.0, 0.0, 0.0, 0.0, 0.0, 0.0, 0.0, 0.0, 0.0, 0.0, 0.0, 0.0, 0.0, 0.0, 0.0, 0.0, 0.0, 0.0, 0.0, 0.0, 0.0, 0.0, 0.0, 0.0, 0.0, 0.0, 0.0, 0.0, 0.0, 0.0, 0.0, 0.0, 0.0, 0.0, 0.0, 0.0, 0.0, 0.0, 0.0, 0.0, 0.0, 0.0, 0.0, 0.0, 0.0, 0.0, 0.0, 0.0, 0.0, 0.0, 0.0, 0.0, 0.0, 0.0, 0.0, 0.0, 0.0, 0.0, 0.0, 0.0, 0.0, 0.0, 0.0, 0.0, 0.0, 0.0, 0.0, 0.0, 0.0, 0.0, 0.0, 0.0, 0.0, 0.0, 0.0, 0.0, 0.0, 0.0, 0.0, 0.0, 0.0, 0.0, 0.0, 0.0, 0.0, 0.0, 0.0, 0.0, 0.0, 0.0, 0.0, 0.0, 0.0, 0.0, 0.0, 0.0, 0.0, 0.0, 0.0, 0.0, 0.0, 0.0, 0.0, 0.0, 0.0, 0.0, 0.0, 0.0, 0.0, 0.0, 0.0, 0.0, 0.0, 0.0, 0.0, 0.0, 0.0, 0.0, 0.0, 0.0, 0.0, 0.0, 0.0, 0.0, 0.0, 0.0, 0.0, 0.0, 0.0, 0.0, 0.0, 0.0, 0.0, 0.0, 0.0, 0.0, 0.0, 0.0, 0.0, 0.0, 0.0, 0.0, 0.0, 0.0, 0.0, 0.0, 0.0, 0.0, 0.0, 0.0, 0.0, 0.0, 0.0, 0.0, 0.0, 0.0, 0.0, 0.0, 0.0, 0.0, 0.0, 0.0, 0.0, 0.0, 0.0, 0.0, 0.0, 0.0, 0.0, 0.0, 0.0, 0.0, 0.0, 0.0, 0.0, 0.0, 0.0, 0.0, 0.0, 0.0, 0.0, 0.0, 0.0, 0.0, 0.0, 0.0, 0.0, 0.0, 0.0, 0.0, 0.0, 0.0, 0.0, 0.0, 0.0, 0.0, 0.0, 0.0, 0.0, 0.0, 0.0, 0.0, 0.0, 0.0, 0.0, 0.0, 0.0, 0.0, 0.0, 0.0, 0.0, 0.0, 0.0, 0.0, 0.0, 0.0, 0.0, 0.0, 0.0, 0.0, 0.0, 0.0, 0.0, 0.0, 0.0, 0.0, 0.0, 0.0, 0.0, 0.0, 0.0, 0.0, 0.0, 0.0, 0.0, 0.0, 0.0, 0.0, 0.0, 0.0, 0.0, 0.0, 0.0, 0.0, 0.0, 0.0, 0.0, 0.0, 0.0, 0.0, 0.0, 0.0, 0.0, 0.0, 0.0, 0.0, 0.0, 0.0, 0.0, 0.0, 0.0, 0.0, 0.0, 0.0, 0.0, 0.0, 0.0, 0.0, 0.0, 0.0, 0.0, 0.0, 0.0, 0.0, 0.0, 0.0, 0.0, 0.0, 0.0, 0.0, 0.0, 0.0, 0.0, 0.0, 0.0, 0.0, 0.0, 0.0, 0.0, 0.0, 0.0, 0.0, 0.0, 0.0, 0.0, 0.0, 0.0, 0.0, 0.0, 0.0, 0.0, 0.0, 0.0, 0.0, 0.0, 0.0, 0.0, 0.0, 0.0, 0.0, 0.0, 0.0, 0.0, 0.0, 0.0, 0.0, 0.0, 0.0, 0.0, 0.0, 0.0, 0.0, 0.0, 0.0, 0.0, 0.0, 0.0, 0.0, 0.0, 0.0, 0.0, 0.0, 0.0, 0.0, 0.0, 0.0, 0.0, 0.0, 0.0, 0.0, 0.0, 0.0, 0.0, 0.0, 0.0, 0.0, 0.0, 0.0, 0.0, 0.0, 0.0, 0.0, 0.0, 0.0, 0.0, 0.0, 0.0, 0.0, 0.0, 0.0, 0.0, 0.0, 0.0, 0.0, 0.0, 0.0, 0.0, 0.0, 0.0, 0.0, 0.0, 0.0, 0.0, 0.0, 0.0, 0.0, 0.0, 0.0, 0.0, 0.0, 0.0, 0.0, 0.0, 0.0, 0.0, 0.0, 0.0, 0.0, 0.0, 0.0, 0.0, 0.0, 0.0, 0.0, 0.0, 0.0, 0.0, 0.0, 0.0, 0.0, 0.0, 0.0, 0.0, 0.0, 0.0, 0.0, 0.0, 0.0, 0.0, 0.0, 0.0, 0.0, 0.0, 0.0, 0.0, 0.0, 0.0, 0.0, 0.0, 0.0, 0.0, 0.0, 0.0, 0.0, 0.0, 0.0, 0.0, 0.0, 0.0, 0.0, 0.0, 0.0, 0.0, 0.0, 0.0, 0.0, 0.0, 0.0, 0.0, 0.0, 0.0, 0.0, 0.0, 0.0, 0.0, 0.0, 0.0, 0.0, 0.0, 0.0, 0.0, 0.0, 0.0, 0.0, 0.0, 0.0, 0.0, 0.0, 0.0, 0.0, 0.0, 0.0, 0.0, 0.0, 0.0, 0.0, 0.0, 0.0, 0.0, 0.0, 0.0, 0.0, 0.0, 0.0, 0.0, 0.0, 0.0, 0.0, 0.0, 0.0, 0.0, 0.0, 0.0, 0.0, 0.0, 0.0, 0.0, 0.0, 0.0, 0.0, 0.0, 0.0, 0.0, 0.0, 0.0, 0.0, 0.0, 0.0, 0.0, 0.0, 0.0, 0.0, 0.0, 0.0, 0.0, 0.0, 0.0, 0.0, 0.0, 0.0, 0.0, 0.0, 0.0, 0.0, 0.0, 0.0, 0.0, 0.0, 0.0, 0.0, 0.0, 0.0, 0.0, 0.0, 0.0, 0.0, 0.0, 0.0, 0.0, 0.0, 0.0, 0.0, 0.0, 0.0, 0.0, 0.0, 0.0, 0.0, 0.0, 0.0, 0.0, 0.0, 0.0, 0.0, 0.0, 0.0, 0.0, 0.0, 0.0, 0.0, 0.0, 0.0, 0.0, 0.0, 0.0, 0.0, 0.0, 0.0, 0.0, 0.0, 0.0])
me_012.use_remesh_fix_poles = True
me_012.use_remesh_preserve_attributes = False
me_012.update()
me_008 = bpy.data.meshes.new('栅格.008')
me_008.from_pydata([(-0.1959, -0.05298, 0.05937), (-0.1959, -0.09334, 0.05937), (-0.1959, -0.05298, 0.009375), (-0.1959, -0.09334, 0.009375), (0.1959, -0.09334, 0.009375), (0.1959, -0.09334, 0.05937), (0.1959, -0.0506, 0.009375), (0.1959, -0.0506, 0.05937), (0.1469, -0.06396, -0.06562), (0.1959, 0.2177, 0.05938), (-0.1959, 0.2177, 0.05938), (0.1469, 0.1693, -0.06562), (-0.1469, 0.1693, -0.06562), (0.1469, -0.03191, -0.06562), (-0.1469, -0.03369, -0.06562), (-0.1469, -0.06396, -0.06562)], [], [(1, 0, 2, 3), (5, 1, 3, 4), (7, 5, 4, 6), (5, 8, 15, 1), (11, 8, 5, 9), (9, 10, 12, 11), (13, 11, 12, 14, 15, 8), (10, 1, 15, 12)])
_uv = me_008.uv_layers.new(name='UV 贴图')
_uv.uv.foreach_set('vector', [0.0, 0.0, 0.0, 0.0, 0.0, 0.0, 0.0, 0.0, 0.0, 0.0, 0.0, 0.0, 0.0, 0.0, 0.0, 0.0, 0.0, 0.0, 0.0, 0.0, 0.0, 0.0, 0.0, 0.0, 0.0, 0.0, 0.0, 0.0, 0.0, 0.0, 0.0, 0.0, 0.0, 0.0, 0.0, 0.0, 0.0, 0.0, 0.0, 0.0, 0.0, 0.0, 0.0, 0.0, 0.0, 0.0, 0.0, 0.0, 0.0, 0.0, 0.0, 0.0, 0.0, 0.0, 0.0, 0.0, 0.0, 0.0, 0.0, 0.0, 0.0, 0.0, 0.0, 0.0, 0.0, 0.0, 0.0, 0.0])
me_008.use_remesh_fix_poles = True
me_008.use_remesh_preserve_attributes = False
me_008.update()
me_010 = bpy.data.meshes.new('栅格.010')
me_010.from_pydata([(1.562, 0.4114, 0.5), (-1.197, 0.4172, 0.5), (-0.6511, -0.8928, 0.5), (-0.5062, -0.8928, 0.5), (-0.1714, 0.01896, 0.5), (-0.1429, 0.05932, 0.5), (-0.04798, 0.1234, 0.5), (0.02088, 0.1305, 0.5), (0.3272, 0.1305, 0.5), (1.051, 0.1329, 0.5), (1.123, 0.1933, 0.5), (1.562, 0.1933, 0.5), (0.3272, 0.4012, 0.5), (0.7189, 0.1329, 0.5), (0.7189, 0.4012, 0.5), (-0.1037, 0.1007, 0.5), (0.1822, 0.4143, 0.5), (-1.197, 0.2419, 0.5), (-0.365, 0.2155, 0.5), (-0.2893, 0.1856, 0.5), (-0.2556, 0.1268, 0.4997), (-0.2414, 0.07413, 0.5001), (-0.4682, -0.5211, 0.5), (-0.6492, -0.7327, 0.5), (-0.7219, -0.8591, 0.5), (1.562, 0.4114, -0.5), (1.533, 0.4659, -0.5), (-1.197, 0.4172, -0.5), (-1.197, 0.4706, -0.5), (-0.6511, -0.8928, -0.5), (-0.5062, -0.8928, -0.5), (-0.1714, 0.01896, -0.5), (-0.1429, 0.05932, -0.5), (-0.04798, 0.1234, -0.5), (0.02088, 0.1305, -0.5), (0.3272, 0.1305, -0.5), (1.051, 0.1329, -0.5), (1.123, 0.1933, -0.5), (1.562, 0.1933, -0.5), (0.7189, 0.1329, -0.5), (-0.1037, 0.1007, -0.5), (0.1822, 0.4143, -0.5), (0.1679, 0.4683, -0.5), (1.562, 0.4114, 0.5), (1.533, 0.4659, 0.5), (-1.197, 0.4172, 0.5), (-1.197, 0.4706, 0.5), (-0.6511, -0.8928, 0.5), (-0.5062, -0.8928, 0.5), (-0.1714, 0.01896, 0.5), (-0.1429, 0.05932, 0.5), (-0.04798, 0.1234, 0.5), (0.02088, 0.1305, 0.5), (0.3272, 0.1305, 0.5), (1.051, 0.1329, 0.5), (1.123, 0.1933, 0.5), (1.562, 0.1933, 0.5), (0.7189, 0.1329, 0.5), (-0.1037, 0.1007, 0.5), (0.1822, 0.4143, 0.5), (0.1679, 0.4683, 0.5), (-0.5062, -0.8928, 0.45), (-0.1714, 0.01896, 0.45), (0.02088, 0.1305, 0.45), (0.3272, 0.1305, 0.45), (1.051, 0.1329, 0.45), (1.123, 0.1933, 0.45), (0.7189, 0.1329, 0.45), (-0.1429, 0.05932, 0.45), (-0.1037, 0.1007, 0.45), (-0.04798, 0.1234, 0.45), (1.537, 0.1933, 0.45), (-0.1714, 0.01896, -0.45), (-0.1429, 0.05932, -0.45), (-0.04798, 0.1234, -0.45), (0.02088, 0.1305, -0.45), (0.3272, 0.1305, -0.45), (1.123, 0.1933, -0.45), (1.537, 0.1933, -0.45), (0.7189, 0.1329, -0.45), (-0.1037, 0.1007, -0.45), (-0.5062, -0.8928, -0.45), (1.051, 0.1329, -0.45), (-1.197, 0.2419, -0.5), (-1.197, 0.1976, -0.4557), (-0.365, 0.2155, -0.5), (-0.3741, 0.1715, -0.4557), (-0.2893, 0.1856, -0.5), (-0.3201, 0.1501, -0.4557), (-0.2556, 0.1268, -0.5), (-0.2969, 0.1097, -0.4557), (-0.2414, 0.07413, -0.5), (-0.2879, 0.0765, -0.4557), (-0.4682, -0.5211, -0.5), (-0.5069, -0.4981, -0.4557), (-0.6492, -0.7327, -0.5), (-0.6856, -0.707, -0.4557), (-0.7621, -0.84, -0.4557), (-0.7219, -0.8591, -0.5), (-1.197, 0.1976, 0.4557), (-1.197, 0.2419, 0.5), (-0.365, 0.2155, 0.5), (-0.3741, 0.1715, 0.4557), (-0.2893, 0.1856, 0.5), (-0.3201, 0.1501, 0.4557), (-0.2556, 0.1268, 0.4997), (-0.2969, 0.1097, 0.4556), (-0.2414, 0.07413, 0.5001), (-0.2879, 0.0765, 0.4557), (-0.4682, -0.5211, 0.5), (-0.5069, -0.4981, 0.4557), (-0.6492, -0.7327, 0.5), (-0.6856, -0.707, 0.4557), (-0.7219, -0.8591, 0.5), (-0.7621, -0.84, 0.4557), (1.562, 0.4114, -0.5), (-1.197, 0.4172, -0.5), (-0.6511, -0.8928, -0.5), (-0.5062, -0.8928, -0.5), (-0.1714, 0.01896, -0.5), (-0.1429, 0.05932, -0.5), (-0.04798, 0.1234, -0.5), (0.02088, 0.1305, -0.5), (0.3272, 0.1305, -0.5), (1.051, 0.1329, -0.5), (1.123, 0.1933, -0.5), (1.562, 0.1933, -0.5), (0.3272, 0.4012, -0.5), (0.7189, 0.1329, -0.5), (0.7189, 0.4012, -0.5), (-0.1037, 0.1007, -0.5), (0.1822, 0.4143, -0.5), (-1.197, 0.2419, -0.5), (-0.365, 0.2155, -0.5), (-0.2893, 0.1856, -0.5), (-0.2556, 0.1268, -0.5), (-0.2414, 0.07413, -0.5), (-0.4682, -0.5211, -0.5), (-0.6492, -0.7327, -0.5), (-0.7219, -0.8591, -0.5)], [], [(1, 17, 18, 19, 20, 21, 22, 23, 24, 2, 3, 4, 5, 15, 6, 7, 8, 12, 14, 13, 9, 10, 11, 0, 16), (41, 27, 28, 42), (37, 38, 78, 77), (25, 41, 42, 26), (84, 86, 102, 99), (59, 60, 46, 45), (43, 44, 60, 59), (38, 25, 43, 56), (25, 26, 44, 43), (28, 27, 45, 46), (42, 28, 46, 60), (86, 88, 104, 102), (88, 90, 106, 104), (90, 92, 108, 106), (92, 94, 110, 108), (94, 96, 112, 110), (96, 97, 114, 112), (97, 98, 29, 47, 113, 114), (29, 30, 48, 47), (26, 42, 60, 44), (55, 54, 65, 66), (50, 49, 62, 68), (58, 50, 68, 69), (54, 57, 67, 65), (52, 51, 70, 63), (51, 58, 69, 70), (56, 55, 66, 71), (49, 48, 61, 62), (53, 52, 63, 64), (35, 39, 79, 76), (30, 31, 72, 81), (34, 35, 76, 75), (36, 37, 77, 82), (40, 33, 74, 80), (39, 36, 82, 79), (31, 32, 73, 72), (33, 34, 75, 74), (32, 40, 80, 73), (78, 38, 56, 71), (91, 93, 94, 92), (108, 110, 109, 107), (85, 87, 88, 86), (93, 95, 96, 94), (102, 104, 103, 101), (110, 112, 111, 109), (87, 89, 90, 88), (95, 98, 97, 96), (104, 106, 105, 103), (112, 114, 113, 111), (83, 85, 86, 84), (89, 91, 92, 90), (99, 102, 101, 100), (106, 108, 107, 105), (27, 83, 84, 99, 100, 45), (127, 129, 128, 123), (117, 139, 138, 137, 136, 135, 134, 133, 132, 116, 131, 115, 126, 125, 124, 128, 129, 127, 123, 122, 121, 130, 120, 119, 118)])
_uv = me_010.uv_layers.new(name='UV 贴图')
_uv.uv.foreach_set('vector', [0.0, 0.0, 0.0, 0.0, 0.0, 0.0, 0.0, 0.0, 0.0, 0.0, 0.0, 0.0, 0.0, 0.0, 0.0, 0.0, 0.0, 0.0, 0.0, 0.0, 0.0, 0.0, 0.0, 0.0, 0.0, 0.0, 0.0, 0.0, 0.0, 0.0, 0.0, 0.0, 0.0, 0.0, 0.0, 0.0, 0.0, 0.0, 0.0, 0.0, 0.0, 0.0, 0.0, 0.0, 0.0, 0.0, 0.0, 0.0, 0.0, 0.0, 0.0, 0.0, 0.0, 0.0, 0.0, 0.0, 0.0, 0.0, 0.0, 0.0, 0.0, 0.0, 0.0, 0.0, 0.0, 0.0, 0.0, 0.0, 0.0, 0.0, 0.0, 0.0, 0.0, 0.0, 0.0, 0.0, 0.0, 0.0, 0.0, 0.0, 0.0, 0.0, 0.0, 0.0, 0.0, 0.0, 0.0, 0.0, 0.0, 0.0, 0.0, 0.0, 0.0, 0.0, 0.0, 0.0, 0.0, 0.0, 0.0, 0.0, 0.0, 0.0, 0.0, 0.0, 0.0, 0.0, 0.0, 0.0, 0.0, 0.0, 0.0, 0.0, 0.0, 0.0, 0.0, 0.0, 0.0, 0.0, 0.0, 0.0, 0.0, 0.0, 0.0, 0.0, 0.0, 0.0, 0.0, 0.0, 0.0, 0.0, 0.0, 0.0, 0.0, 0.0, 0.0, 0.0, 0.0, 0.0, 0.0, 0.0, 0.0, 0.0, 0.0, 0.0, 0.0, 0.0, 0.0, 0.0, 0.0, 0.0, 0.0, 0.0, 0.0, 0.0, 0.0, 0.0, 0.0, 0.0, 0.0, 0.0, 0.0, 0.0, 0.0, 0.0, 0.0, 0.0, 0.0, 0.0, 0.0, 0.0, 0.0, 0.0, 0.0, 0.0, 0.0, 0.0, 0.0, 0.0, 0.0, 0.0, 0.0, 0.0, 0.0, 0.0, 0.0, 0.0, 0.0, 0.0, 0.0, 0.0, 0.0, 0.0, 0.0, 0.0, 0.0, 0.0, 0.0, 0.0, 0.0, 0.0, 0.0, 0.0, 0.0, 0.0, 0.0, 0.0, 0.0, 0.0, 0.0, 0.0, 0.0, 0.0, 0.0, 0.0, 0.0, 0.0, 0.0, 0.0, 0.0, 0.0, 0.0, 0.0, 0.0, 0.0, 0.0, 0.0, 0.0, 0.0, 0.0, 0.0, 0.0, 0.0, 0.0, 0.0, 0.0, 0.0, 0.0, 0.0, 0.0, 0.0, 0.0, 0.0, 0.0, 0.0, 0.0, 0.0, 0.0, 0.0, 0.0, 0.0, 0.0, 0.0, 0.0, 0.0, 0.0, 0.0, 0.0, 0.0, 0.0, 0.0, 0.0, 0.0, 0.0, 0.0, 0.0, 0.0, 0.0, 0.0, 0.0, 0.0, 0.0, 0.0, 0.0, 0.0, 0.0, 0.0, 0.0, 0.0, 0.0, 0.0, 0.0, 0.0, 0.0, 0.0, 0.0, 0.0, 0.0, 0.0, 0.0, 0.0, 0.0, 0.0, 0.0, 0.0, 0.0, 0.0, 0.0, 0.0, 0.0, 0.0, 0.0, 0.0, 0.0, 0.0, 0.0, 0.0, 0.0, 0.0, 0.0, 0.0, 0.0, 0.0, 0.0, 0.0, 0.0, 0.0, 0.0, 0.0, 0.0, 0.0, 0.0, 0.0, 0.0, 0.0, 0.0, 0.0, 0.0, 0.0, 0.0, 0.0, 0.0, 0.0, 0.0, 0.0, 0.0, 0.0, 0.0, 0.0, 0.0, 0.0, 0.0, 0.0, 0.0, 0.0, 0.0, 0.0, 0.0, 0.0, 0.0, 0.0, 0.0, 0.0, 0.0, 0.0, 0.0, 0.0, 0.0, 0.0, 0.0, 0.0, 0.0, 0.0, 0.0, 0.0, 0.0, 0.0, 0.0, 0.0, 0.0, 0.0, 0.0, 0.0, 0.0, 0.0, 0.0, 0.0, 0.0, 0.0, 0.0, 0.0, 0.0, 0.0, 0.0, 0.0, 0.0, 0.0, 0.0, 0.0, 0.0, 0.0, 0.0, 0.0, 0.0, 0.0, 0.0, 0.0, 0.0, 0.0, 0.0, 0.0, 0.0, 0.0, 0.0, 0.0, 0.0, 0.0, 0.0, 0.0, 0.0, 0.0, 0.0, 0.0, 0.0, 0.0, 0.0, 0.0, 0.0, 0.0, 0.0, 0.0, 0.0, 0.0, 0.0, 0.0, 0.0, 0.0, 0.0, 0.0, 0.0, 0.0, 0.0, 0.0, 0.0, 0.0, 0.0, 0.0, 0.0, 0.0, 0.0, 0.0, 0.0, 0.0, 0.0, 0.0, 0.0, 0.0, 0.0, 0.0, 0.0, 0.0, 0.0, 0.0, 0.0, 0.0, 0.0, 0.0, 0.0, 0.0, 0.0, 0.0, 0.0, 0.0, 0.0, 0.0, 0.0, 0.0, 0.0, 0.0, 0.0, 0.0, 0.0, 0.0, 0.0, 0.0, 0.0, 0.0, 0.0, 0.0, 0.0, 0.0, 0.0, 0.0, 0.0, 0.0, 0.0, 0.0, 0.0, 0.0, 0.0, 0.0, 0.0, 0.0, 0.0, 0.0, 0.0, 0.0, 0.0, 0.0, 0.0, 0.0, 0.0, 0.0, 0.0, 0.0, 0.0, 0.0, 0.0, 0.0, 0.0, 0.0, 0.0, 0.0, 0.0, 0.0, 0.0, 0.0, 0.0, 0.0, 0.0, 0.0, 0.0, 0.0, 0.0, 0.0, 0.0, 0.0, 0.0, 0.0, 0.0, 0.0, 0.0, 0.0, 0.0, 0.0, 0.0, 0.0, 0.0, 0.0, 0.0, 0.0])
me_010.use_remesh_fix_poles = True
me_010.use_remesh_preserve_attributes = False
me_010.update()
me_x_2 = bpy.data.meshes.new('立方体')
me_x_2.from_pydata([(1.959, 0.175, 1.555), (-1.959, -0.175, -1.555), (1.959, 0.175, -1.555), (-1.959, -0.175, 1.555), (-1.959, 0.175, 1.555), (1.959, -0.175, -1.555), (-1.959, 0.175, -1.555), (1.959, -0.175, 1.555)], [], [(6, 4, 3, 1), (1, 5, 2, 6), (0, 4, 3, 7), (0, 4, 6, 2), (7, 3, 1, 5)])
_uv = me_x_2.uv_layers.new(name='UV 贴图')
_uv.uv.foreach_set('vector', [0.875, 0.75, 0.875, 0.5, 0.875, 0.5, 0.875, 0.75, 0.875, 0.75, 0.625, 0.75, 0.625, 0.75, 0.875, 0.75, 0.625, 0.5, 0.875, 0.5, 0.875, 0.5, 0.625, 0.5, 0.625, 0.5, 0.875, 0.5, 0.875, 0.75, 0.625, 0.75, 0.625, 0.5, 0.875, 0.5, 0.875, 0.75, 0.625, 0.75])
me_x_2.use_remesh_fix_poles = True
me_x_2.use_remesh_preserve_attributes = False
me_x_2.update()
me_002_1 = bpy.data.meshes.new('柱体.002')
me_002_1.from_pydata([(-6.427e-08, 1.0, -1.714), (4.354e-08, 1.0, 1.714), (0.1951, 0.9808, -1.714), (0.1951, 0.9808, 1.714), (0.3827, 0.9239, -1.714), (0.3827, 0.9239, 1.714), (0.5556, 0.8315, -1.714), (0.5556, 0.8315, 1.714), (0.7071, 0.7071, -1.714), (0.7071, 0.7071, 1.714), (0.8315, 0.5556, -1.714), (0.8315, 0.5556, 1.714), (0.9239, 0.3827, -1.714), (0.9239, 0.3827, 1.714), (0.9808, 0.1951, -1.714), (0.9808, 0.1951, 1.714), (1.0, -2.695e-08, -1.714), (1.0, -2.695e-08, 1.714), (0.9808, -0.1951, -1.714), (0.9808, -0.1951, 1.714), (0.9239, -0.3827, -1.714), (0.9239, -0.3827, 1.714), (0.8315, -0.5556, -1.714), (0.8315, -0.5556, 1.714), (0.7071, -0.7071, -1.714), (0.7071, -0.7071, 1.714), (0.5556, -0.8315, -1.714), (0.5556, -0.8315, 1.714), (0.3827, -0.9239, -1.714), (0.3827, -0.9239, 1.714), (0.1951, -0.9808, -1.714), (0.1951, -0.9808, 1.714), (-1.517e-07, -1.0, -1.714), (-4.388e-08, -1.0, 1.714), (-0.1951, -0.9808, -1.714), (-0.1951, -0.9808, 1.714), (-0.3827, -0.9239, -1.714), (-0.3827, -0.9239, 1.714), (-0.5556, -0.8315, -1.714), (-0.5556, -0.8315, 1.714), (-0.7071, -0.7071, -1.714), (-0.7071, -0.7071, 1.714), (-0.8315, -0.5556, -1.714), (-0.8315, -0.5556, 1.714), (-0.9239, -0.3827, -1.714), (-0.9239, -0.3827, 1.714), (-0.9808, -0.1951, -1.714), (-0.9808, -0.1951, 1.714), (-1.0, 2.869e-08, -1.714), (-1.0, 2.869e-08, 1.714), (-0.9808, 0.1951, -1.714), (-0.9808, 0.1951, 1.714), (-0.9239, 0.3827, -1.714), (-0.9239, 0.3827, 1.714), (-0.8315, 0.5556, -1.714), (-0.8315, 0.5556, 1.714), (-0.7071, 0.7071, -1.714), (-0.7071, 0.7071, 1.714), (-0.5556, 0.8315, -1.714), (-0.5556, 0.8315, 1.714), (-0.3827, 0.9239, -1.714), (-0.3827, 0.9239, 1.714), (-0.1951, 0.9808, -1.714), (-0.1951, 0.9808, 1.714)], [], [(0, 1, 3, 2), (2, 3, 5, 4), (4, 5, 7, 6), (6, 7, 9, 8), (8, 9, 11, 10), (10, 11, 13, 12), (12, 13, 15, 14), (14, 15, 17, 16), (16, 17, 19, 18), (18, 19, 21, 20), (20, 21, 23, 22), (22, 23, 25, 24), (24, 25, 27, 26), (26, 27, 29, 28), (28, 29, 31, 30), (30, 31, 33, 32), (32, 33, 35, 34), (34, 35, 37, 36), (36, 37, 39, 38), (38, 39, 41, 40), (40, 41, 43, 42), (42, 43, 45, 44), (44, 45, 47, 46), (46, 47, 49, 48), (48, 49, 51, 50), (50, 51, 53, 52), (52, 53, 55, 54), (54, 55, 57, 56), (56, 57, 59, 58), (58, 59, 61, 60), (3, 1, 63, 61, 59, 57, 55, 53, 51, 49, 47, 45, 43, 41, 39, 37, 35, 33, 31, 29, 27, 25, 23, 21, 19, 17, 15, 13, 11, 9, 7, 5), (60, 61, 63, 62), (62, 63, 1, 0), (0, 2, 4, 6, 8, 10, 12, 14, 16, 18, 20, 22, 24, 26, 28, 30, 32, 34, 36, 38, 40, 42, 44, 46, 48, 50, 52, 54, 56, 58, 60, 62)])
_uv = me_002_1.uv_layers.new(name='UV 贴图')
_uv.uv.foreach_set('vector', [1.0, 0.5, 1.0, 1.0, 0.9688, 1.0, 0.9688, 0.5, 0.9688, 0.5, 0.9688, 1.0, 0.9375, 1.0, 0.9375, 0.5, 0.9375, 0.5, 0.9375, 1.0, 0.9062, 1.0, 0.9062, 0.5, 0.9062, 0.5, 0.9062, 1.0, 0.875, 1.0, 0.875, 0.5, 0.875, 0.5, 0.875, 1.0, 0.8438, 1.0, 0.8438, 0.5, 0.8438, 0.5, 0.8438, 1.0, 0.8125, 1.0, 0.8125, 0.5, 0.8125, 0.5, 0.8125, 1.0, 0.7812, 1.0, 0.7812, 0.5, 0.7812, 0.5, 0.7812, 1.0, 0.75, 1.0, 0.75, 0.5, 0.75, 0.5, 0.75, 1.0, 0.7188, 1.0, 0.7188, 0.5, 0.7188, 0.5, 0.7188, 1.0, 0.6875, 1.0, 0.6875, 0.5, 0.6875, 0.5, 0.6875, 1.0, 0.6562, 1.0, 0.6562, 0.5, 0.6562, 0.5, 0.6562, 1.0, 0.625, 1.0, 0.625, 0.5, 0.625, 0.5, 0.625, 1.0, 0.5938, 1.0, 0.5938, 0.5, 0.5938, 0.5, 0.5938, 1.0, 0.5625, 1.0, 0.5625, 0.5, 0.5625, 0.5, 0.5625, 1.0, 0.5312, 1.0, 0.5312, 0.5, 0.5312, 0.5, 0.5312, 1.0, 0.5, 1.0, 0.5, 0.5, 0.5, 0.5, 0.5, 1.0, 0.4688, 1.0, 0.4688, 0.5, 0.4688, 0.5, 0.4688, 1.0, 0.4375, 1.0, 0.4375, 0.5, 0.4375, 0.5, 0.4375, 1.0, 0.4062, 1.0, 0.4062, 0.5, 0.4062, 0.5, 0.4062, 1.0, 0.375, 1.0, 0.375, 0.5, 0.375, 0.5, 0.375, 1.0, 0.3438, 1.0, 0.3438, 0.5, 0.3438, 0.5, 0.3438, 1.0, 0.3125, 1.0, 0.3125, 0.5, 0.3125, 0.5, 0.3125, 1.0, 0.2812, 1.0, 0.2812, 0.5, 0.2812, 0.5, 0.2812, 1.0, 0.25, 1.0, 0.25, 0.5, 0.25, 0.5, 0.25, 1.0, 0.2188, 1.0, 0.2188, 0.5, 0.2188, 0.5, 0.2188, 1.0, 0.1875, 1.0, 0.1875, 0.5, 0.1875, 0.5, 0.1875, 1.0, 0.1562, 1.0, 0.1562, 0.5, 0.1562, 0.5, 0.1562, 1.0, 0.125, 1.0, 0.125, 0.5, 0.125, 0.5, 0.125, 1.0, 0.09375, 1.0, 0.09375, 0.5, 0.09375, 0.5, 0.09375, 1.0, 0.0625, 1.0, 0.0625, 0.5, 0.2968, 0.4854, 0.25, 0.49, 0.2032, 0.4854, 0.1582, 0.4717, 0.1167, 0.4496, 0.08029, 0.4197, 0.05045, 0.3833, 0.02827, 0.3418, 0.01461, 0.2968, 0.01, 0.25, 0.01461, 0.2032, 0.02827, 0.1582, 0.05045, 0.1167, 0.08029, 0.08029, 0.1167, 0.05045, 0.1582, 0.02827, 0.2032, 0.01461, 0.25, 0.01, 0.2968, 0.01461, 0.3418, 0.02827, 0.3833, 0.05045, 0.4197, 0.08029, 0.4496, 0.1167, 0.4717, 0.1582, 0.4854, 0.2032, 0.49, 0.25, 0.4854, 0.2968, 0.4717, 0.3418, 0.4496, 0.3833, 0.4197, 0.4197, 0.3833, 0.4496, 0.3418, 0.4717, 0.0625, 0.5, 0.0625, 1.0, 0.03125, 1.0, 0.03125, 0.5, 0.03125, 0.5, 0.03125, 1.0, 0.0, 1.0, 0.0, 0.5, 0.75, 0.49, 0.7968, 0.4854, 0.8418, 0.4717, 0.8833, 0.4496, 0.9197, 0.4197, 0.9496, 0.3833, 0.9717, 0.3418, 0.9854, 0.2968, 0.99, 0.25, 0.9854, 0.2032, 0.9717, 0.1582, 0.9496, 0.1167, 0.9197, 0.08029, 0.8833, 0.05045, 0.8418, 0.02827, 0.7968, 0.01461, 0.75, 0.01, 0.7032, 0.01461, 0.6582, 0.02827, 0.6167, 0.05045, 0.5803, 0.08029, 0.5504, 0.1167, 0.5283, 0.1582, 0.5146, 0.2032, 0.51, 0.25, 0.5146, 0.2968, 0.5283, 0.3418, 0.5504, 0.3833, 0.5803, 0.4197, 0.6167, 0.4496, 0.6582, 0.4717, 0.7032, 0.4854])
me_002_1.use_remesh_fix_poles = True
me_002_1.use_remesh_preserve_attributes = False
me_002_1.update()

# ---- objects
ob_x = bpy.data.objects.new('栅格', me_x)
ob_002 = bpy.data.objects.new('栅格.002', me_002)
ob_003 = bpy.data.objects.new('栅格.003', me_003)
ob_004 = bpy.data.objects.new('栅格.004', me_004)
ob_005 = bpy.data.objects.new('栅格.005', me_005)
ob_006 = bpy.data.objects.new('栅格.006', me_006)
ob_007 = bpy.data.objects.new('栅格.007', me_007)
ob_x_1 = bpy.data.objects.new('柱体', me_x_1)
ob_001 = bpy.data.objects.new('柱体.001', me_001)
ob_009 = bpy.data.objects.new('栅格.009', me_012)
ob_010 = bpy.data.objects.new('栅格.010', me_008)
ob_011 = bpy.data.objects.new('栅格.011', me_010)
ob_x_2 = bpy.data.objects.new('立方体', me_x_2)
ob_002_1 = bpy.data.objects.new('柱体.002', me_002_1)

# ---- transforms, parenting, visibility, modifiers, constraints
ob_x.location = (-0.02359, -0.4628, 0.02135)
ob_x.rotation_euler = (1.571, -0.0, 0.0)
ob_x.scale = (1.0, 1.0, 0.28)
ob_002.location = (0.4772, -0.4628, 0.1877)
ob_002.rotation_euler = (1.571, -0.0, 0.0)
ob_002.scale = (1.0, 1.0, 0.28)
ob_003.location = (0.4056, -0.4628, 0.3965)
ob_003.rotation_euler = (1.571, -0.0, 0.0)
ob_003.scale = (1.0, 1.0, 0.07)
ob_004.location = (1.131, -0.3811, 0.6327)
ob_004.rotation_euler = (1.571, -0.0, 0.0)
ob_004.scale = (1.0, 1.0, 0.5)
ob_005.location = (1.093, -0.4628, 0.9309)
ob_005.rotation_euler = (1.571, -0.0, 0.0)
ob_005.scale = (1.0, 1.0, 0.2)
ob_006.location = (-1.082, -0.4636, 0.3483)
ob_006.rotation_euler = (1.571, -0.0, 0.0)
ob_006.scale = (1.0, 1.0, 0.4)
ob_007.location = (1.075, -0.4628, -0.9343)
ob_007.rotation_euler = (1.571, -0.0, 0.0)
ob_007.scale = (1.0, 1.0, 0.3)
ob_x_1.location = (1.852, -0.4622, 0.3174)
ob_x_1.rotation_euler = (-0.0, 1.571, 0.0)
ob_x_1.scale = (-0.06486, -0.06486, -0.06486)
ob_001.location = (2.703, -0.4628, 0.3182)
ob_001.rotation_euler = (-0.0, 1.571, 0.0)
ob_001.scale = (-0.04865, -0.04865, -0.06486)
ob_009.location = (1.497, -0.4583, -0.01597)
ob_009.rotation_euler = (1.571, -0.0, 0.0)
ob_009.scale = (1.0, 1.0, 0.4)
ob_010.location = (1.563, -0.639, 0.4707)
ob_010.rotation_euler = (1.571, -0.0, 0.0)
ob_010.scale = (1.0, 1.0, 0.4)
ob_011.location = (1.04, -0.4628, 0.2872)
ob_011.rotation_euler = (1.571, -0.0, 0.0)
ob_011.scale = (1.0, 1.0, 0.4)
ob_x_2.location = (1.563, -0.6203, 0.5329)
ob_x_2.scale = (0.1, 0.1, 0.1)
ob_002_1.location = (1.563, -0.5028, 0.5329)
ob_002_1.rotation_euler = (-0.0, 1.571, 0.0)
ob_002_1.scale = (0.1, 0.1, 0.1)

# ---- collection membership
col_collection.objects.link(ob_x)
col_collection.objects.link(ob_002)
col_collection.objects.link(ob_003)
col_collection.objects.link(ob_004)
col_collection.objects.link(ob_005)
col_collection.objects.link(ob_006)
col_collection.objects.link(ob_007)
col_collection.objects.link(ob_x_1)
col_collection.objects.link(ob_001)
col_collection.objects.link(ob_009)
col_collection.objects.link(ob_010)
col_collection.objects.link(ob_011)
col_collection.objects.link(ob_x_2)
col_collection.objects.link(ob_002_1)

# ---- scene / render settings (as saved in the file)
scene.frame_start = 1; scene.frame_end = 250; scene.frame_set(1)
scene.render.engine = 'BLENDER_EEVEE_NEXT'
scene.cycles.use_denoising = False
scene.cycles.samples = 128
scene.cycles.sampling_pattern = 'TABULATED_SOBOL'
scene.cycles.use_adaptive_sampling = False
scene.cycles.use_light_tree = False
scene.view_settings.view_transform = 'Filmic'
bpy.context.view_layer.update()

# ---- added for rendering (the .blend has no active camera and no usable light): camera, sun
cam_auto = bpy.data.cameras.new('AutoCamera')
cam_auto.lens = 50.0
cam_auto.sensor_width = 36.0
cam_auto.clip_end = 1000.0
ob_auto_camera = bpy.data.objects.new('AutoCamera', cam_auto)
scene.collection.objects.link(ob_auto_camera)
ob_auto_camera.location = (6.87226, -7.69613, 4.61212)
ob_auto_camera.rotation_euler = (1.09748, -7.21219e-08, 0.694738)
scene.camera = ob_auto_camera
light_auto_sun = bpy.data.lights.new('AutoSun', 'SUN')
light_auto_sun.energy = 3.0
light_auto_sun.angle = 0.0523599
ob_auto_sun = bpy.data.objects.new('AutoSun', light_auto_sun)
scene.collection.objects.link(ob_auto_sun)
ob_auto_sun.rotation_euler = (0.872665, 0.174533, 0.523599)
bpy.context.view_layer.update()
